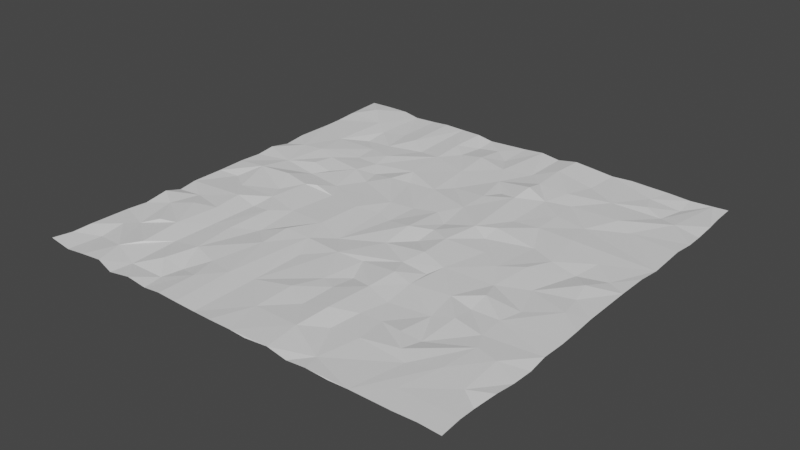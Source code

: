 # Source: water_plane.blend  (saved by Blender 2.83.19; exported with 4.5.12 LTS)
import bpy
from mathutils import Matrix  # noqa: F401  (used for matrix-valued properties, if any)

bpy.ops.wm.read_factory_settings(use_empty=True)
scene = bpy.context.scene
scene.name = 'Scene'

# ---- world
world_world = bpy.data.worlds.new('World'); scene.world = world_world
world_world.use_nodes = True; world_world.node_tree.nodes.clear()
_N = world_world.node_tree.nodes; _L = world_world.node_tree.links
n0 = _N.new('ShaderNodeOutputWorld'); n0.name = 'World Output'; n0.location = (300, 300)
n1 = _N.new('ShaderNodeBackground'); n1.name = 'Background'; n1.location = (10, 300)
n1.inputs[0].default_value = (0.05088, 0.05088, 0.05088, 1.0)
_L.new(n1.outputs[0], n0.inputs[0])
n0.is_active_output = True
world_world.color = (0.05088, 0.05088, 0.05088)
world_world.use_sun_shadow = False
world_world.sun_shadow_jitter_overblur = 0.0

# ---- meshes
me_plane_012 = bpy.data.meshes.new('Plane.012')
me_plane_012.from_pydata([(-28.83, -28.6, 0.1659), (28.65, -28.67, 0.1019), (-28.74, 28.45, 0.1671), (28.47, 28.57, 0.0873), (-28.78, 25.94, 0.07103), (-28.51, 23.21, 0.1433), (-28.64, 20.38, -0.07481), (-28.52, 17.73, -0.1149), (-28.63, 14.92, -0.206), (-28.7, 12.35, -0.09696), (-28.59, 9.711, -0.371), (-28.65, 6.841, 0.1218), (-28.64, 4.259, -0.1503), (-28.77, 1.184, -0.1034), (-28.77, -1.382, 0.0163), (-28.69, -4.05, -0.2571), (-28.65, -6.828, -0.2457), (-28.51, -9.636, -0.3873), (-28.52, -11.94, 0.264), (-28.55, -15.11, -0.2373), (-28.77, -17.69, -0.1846), (-28.59, -20.23, 0.0228), (-28.35, -23.5, 0.1605), (-28.47, -25.99, 0.03532), (-25.77, -28.65, -0.2545), (-23.09, -28.54, 0.008417), (-20.33, -28.34, 0.1381), (-17.79, -28.78, -0.3374), (-15.05, -28.45, -0.09031), (-12.38, -28.38, -0.4729), (-9.673, -28.59, -0.003682), (-6.956, -28.68, 0.141), (-4.109, -28.55, -0.191), (-1.458, -28.81, 0.06179), (1.586, -28.75, 0.03045), (3.916, -28.85, 0.03905), (6.888, -28.63, 0.1659), (9.566, -28.69, -0.2718), (12.1, -28.61, -0.09045), (15.03, -28.63, -0.1746), (17.51, -28.54, -0.1163), (20.61, -28.58, -0.04942), (22.99, -28.6, -0.05196), (25.82, -28.5, 0.05625), (28.47, -25.77, 0.04221), (28.24, -23.36, -0.2458), (28.66, -20.47, 0.01808), (28.78, -17.82, -0.2419), (28.84, -15.05, -0.2916), (28.65, -12.51, -0.2184), (28.8, -9.409, -0.03522), (28.79, -6.761, 0.07506), (28.56, -4.041, -0.1043), (28.52, -1.415, 0.08827), (28.52, 1.411, 0.0413), (28.54, 4.094, -0.002112), (28.61, 6.817, 0.05092), (28.82, 9.644, 0.01636), (28.73, 12.27, -0.01377), (28.62, 15.17, -0.04758), (28.83, 17.77, -0.1264), (28.66, 20.43, -0.3062), (28.74, 23.2, 0.02957), (28.42, 25.79, -0.1153), (26.27, 28.61, -0.03022), (23.41, 28.56, -0.1776), (20.27, 28.87, -0.1685), (17.58, 28.74, -0.0468), (15.04, 28.9, -0.05155), (12.35, 28.58, -0.06071), (9.487, 28.56, 0.1978), (6.758, 28.69, 0.3583), (4.049, 28.83, -0.04087), (1.378, 28.74, 0.1074), (-1.263, 28.84, -0.2266), (-4.203, 28.68, -0.07345), (-6.954, 28.52, -0.2828), (-9.362, 28.7, -0.007756), (-12.28, 28.87, -0.1555), (-15.0, 28.64, 0.05506), (-17.49, 28.87, -0.1953), (-20.54, 28.68, -0.2628), (-22.93, 28.93, 0.06192), (-25.96, 28.61, 0.1777), (-25.93, -25.84, -0.3896), (-25.65, -23.3, -0.3983), (-25.91, -20.68, -0.1087), (-25.92, -17.69, -0.4435), (-25.59, -15.02, -0.04386), (-25.66, -12.48, 0.01645), (-25.58, -9.643, -0.1676), (-25.68, -6.914, 0.1226), (-25.67, -4.248, -0.2388), (-25.96, -1.455, -0.3305), (-26.11, 1.081, 0.1915), (-25.88, 3.826, -0.06367), (-25.88, 6.565, -0.05684), (-26.05, 9.589, -0.008929), (-25.65, 12.45, 0.05589), (-25.99, 14.8, 0.04665), (-26.09, 17.74, -0.01866), (-25.89, 20.43, -0.05841), (-26.03, 23.17, 0.1752), (-26.0, 25.89, 0.5256), (-23.13, -25.98, -0.01993), (-23.03, -23.3, 0.09576), (-22.86, -20.28, -0.1278), (-22.92, -17.52, 0.2438), (-23.18, -14.94, 0.1462), (-23.17, -12.0, 0.2772), (-23.17, -9.392, -0.03865), (-23.01, -6.882, 0.08665), (-23.04, -3.924, -0.03608), (-23.08, -1.213, 0.06009), (-23.05, 1.485, 0.2145), (-23.07, 4.37, -0.03542), (-22.98, 7.262, -0.02062), (-22.95, 9.752, 0.1371), (-22.93, 12.42, 0.07183), (-23.11, 15.29, -0.1333), (-22.93, 18.07, 0.06067), (-23.11, 21.05, 0.1137), (-22.69, 23.26, 0.188), (-23.03, 26.26, 0.1359), (-20.32, -25.49, -0.00964), (-20.17, -22.88, 0.1852), (-20.26, -20.35, 0.1262), (-20.71, -17.35, 0.2867), (-20.48, -14.97, 0.1881), (-20.43, -11.82, 0.1861), (-20.45, -9.264, 0.1172), (-20.54, -6.542, 0.1881), (-20.42, -3.932, -0.1498), (-20.41, -1.374, -0.06472), (-20.33, 1.635, 0.335), (-20.53, 4.161, -0.3006), (-20.49, 6.856, 0.07043), (-20.23, 9.735, -0.09539), (-20.43, 12.38, -0.01582), (-20.54, 15.11, -0.09555), (-20.53, 17.85, -0.4702), (-20.45, 20.49, -0.1308), (-20.53, 23.26, -0.136), (-20.43, 26.17, -0.2147), (-17.6, -25.86, -0.4354), (-17.99, -23.44, -0.3501), (-18.0, -20.31, -0.292), (-17.59, -18.04, -0.3883), (-17.74, -14.97, -0.2099), (-17.71, -12.12, -0.476), (-17.75, -9.378, -0.3711), (-17.7, -6.904, -0.46), (-17.44, -4.116, -0.04855), (-17.63, -1.232, -0.1288), (-17.57, 1.476, 0.0405), (-17.65, 3.998, -0.3266), (-17.75, 6.741, -0.4122), (-17.55, 9.813, -0.001654), (-17.53, 12.25, -0.2517), (-17.32, 15.38, -0.1773), (-17.47, 18.12, -0.1917), (-17.72, 20.74, -0.3794), (-17.42, 23.43, -0.2025), (-17.41, 25.9, -0.3033), (-14.89, -25.53, -0.3145), (-15.21, -23.24, 0.09268), (-15.23, -20.09, -0.02504), (-15.12, -17.62, -0.1922), (-14.77, -14.76, -0.02949), (-15.2, -12.13, -0.1818), (-15.05, -9.614, -0.09075), (-14.97, -6.918, -0.05557), (-14.94, -3.884, -0.1625), (-15.06, -1.3, -0.06162), (-15.08, 1.512, 0.2587), (-14.94, 3.906, -0.2912), (-15.21, 6.72, -0.04519), (-15.04, 9.415, 0.07977), (-14.97, 12.01, -0.06645), (-15.22, 14.82, 0.05309), (-15.14, 17.81, -0.1416), (-14.87, 20.44, 0.1253), (-15.07, 23.19, 0.04223), (-15.21, 25.94, 0.1238), (-12.54, -25.54, -0.5155), (-12.45, -22.92, -0.6047), (-12.09, -20.36, -0.1787), (-12.44, -17.3, -0.05217), (-12.42, -14.75, -0.2789), (-12.42, -12.08, -0.402), (-12.15, -9.354, -0.5242), (-12.21, -6.53, -0.3021), (-12.45, -3.974, -0.2111), (-12.64, -1.094, -0.2315), (-12.23, 1.87, -0.2504), (-12.42, 4.472, -0.2116), (-12.17, 6.825, -0.1529), (-12.38, 9.822, -0.3799), (-12.23, 12.37, -0.1216), (-12.33, 15.23, 0.03066), (-12.27, 18.21, -0.2757), (-12.45, 20.83, -0.4379), (-12.16, 23.42, -0.2569), (-12.3, 25.96, -0.1462), (-9.81, -25.82, -0.04655), (-9.597, -23.37, 0.04625), (-9.941, -20.34, -0.02688), (-9.748, -17.75, -0.1234), (-9.469, -14.85, 0.05036), (-9.487, -12.28, -0.03093), (-9.601, -9.353, 0.1639), (-9.47, -6.782, -0.1197), (-9.701, -4.157, -0.03876), (-9.458, -1.47, -0.1382), (-9.46, 1.273, -0.03857), (-9.384, 4.08, -0.1694), (-9.703, 6.924, -0.2106), (-9.249, 9.331, 0.1737), (-9.185, 12.07, -0.06113), (-9.315, 15.23, -0.1515), (-9.286, 17.78, -0.04951), (-9.38, 20.58, -0.1301), (-9.293, 23.44, 0.04765), (-9.46, 26.01, 0.04937), (-6.851, -25.84, -0.007587), (-6.907, -23.15, 0.1487), (-6.756, -20.54, -0.007121), (-7.234, -17.85, 0.1598), (-7.138, -14.94, 0.1292), (-6.932, -12.35, 0.04198), (-6.949, -9.619, 0.03121), (-7.062, -6.852, 0.1012), (-7.005, -4.244, -0.01196), (-7.099, -1.562, 0.0001373), (-6.843, 1.359, 0.02478), (-6.698, 3.68, -0.1005), (-7.078, 6.567, 0.007746), (-6.853, 9.426, -0.3453), (-6.908, 12.35, -0.3131), (-6.936, 14.93, -0.06067), (-6.965, 17.46, -0.07278), (-7.004, 20.32, -0.3324), (-7.076, 22.87, -0.2064), (-7.159, 26.02, -0.6264), (-3.998, -25.74, -0.1537), (-4.015, -22.77, -0.1691), (-4.14, -20.3, -0.1847), (-4.068, -17.57, -0.2574), (-4.325, -14.64, -0.2326), (-4.155, -12.32, -0.2363), (-4.089, -9.437, -0.02888), (-4.303, -6.578, -0.3368), (-4.138, -4.045, -0.1877), (-4.278, -1.198, -0.1236), (-3.988, 1.307, -0.1366), (-4.305, 3.786, 0.1223), (-4.272, 6.948, -0.2608), (-4.341, 9.499, -0.08731), (-4.029, 12.48, -0.03623), (-4.001, 14.92, -0.136), (-4.325, 17.88, -0.1736), (-4.244, 20.2, 0.05503), (-4.105, 23.3, 0.08647), (-4.104, 26.14, -0.242), (-1.225, -26.17, 0.05847), (-1.544, -23.4, -0.02782), (-1.314, -20.54, 0.1164), (-1.388, -17.66, -0.07044), (-1.481, -14.86, 0.01314), (-1.165, -12.19, 0.04913), (-1.221, -9.642, 0.02064), (-1.474, -6.607, -0.2458), (-1.439, -4.11, 0.02182), (-1.378, -1.189, 0.04835), (-1.381, 1.531, -0.1956), (-1.425, 4.095, -0.2045), (-1.255, 7.046, -0.1183), (-1.511, 9.683, -0.07712), (-1.258, 12.31, -0.3537), (-1.162, 15.13, -0.2503), (-1.244, 17.68, -0.1634), (-1.457, 20.39, 0.005662), (-1.415, 23.38, -0.2722), (-1.259, 26.16, -0.2978), (1.279, -26.08, 0.08858), (1.739, -23.16, 0.008631), (1.613, -20.77, -0.01067), (1.522, -17.75, 0.1978), (1.658, -15.1, -0.03568), (1.325, -12.42, -0.02769), (1.52, -9.233, -0.1236), (1.437, -7.101, 0.05317), (1.584, -4.142, -0.06086), (1.434, -1.549, 0.313), (1.401, 1.427, 0.3313), (1.293, 4.093, 0.05722), (1.373, 6.767, -0.04379), (1.374, 9.763, -0.06605), (1.408, 12.18, -0.009275), (1.448, 15.01, 0.04772), (1.252, 17.61, -0.1644), (1.305, 20.48, -0.00053), (1.513, 22.93, -0.02489), (1.465, 26.0, 0.2207), (4.034, -25.95, 0.1793), (4.144, -23.29, 0.1777), (4.021, -20.68, -0.05119), (3.883, -17.8, -0.00833), (4.1, -14.93, -0.01553), (3.79, -12.47, -0.4004), (4.375, -9.49, 0.02273), (4.076, -6.685, -0.07366), (3.85, -4.364, 0.0906), (3.97, -1.431, -0.2239), (4.018, 1.541, 0.1049), (3.668, 3.906, -0.2177), (3.951, 6.701, -0.02039), (4.223, 9.511, 0.06682), (3.876, 12.24, 0.1284), (4.031, 15.22, -0.1997), (4.127, 17.66, 0.1966), (4.161, 20.6, -0.06093), (3.978, 23.23, -0.1377), (3.876, 26.14, -0.2747), (6.693, -25.88, 0.3188), (6.865, -23.29, 0.1279), (6.709, -20.29, 0.4131), (6.874, -17.82, 0.2978), (7.239, -14.84, 0.07666), (6.825, -12.08, 0.1683), (7.085, -9.374, 0.305), (6.697, -6.645, 0.04308), (6.822, -3.771, 0.3352), (6.712, -1.207, 0.2748), (6.827, 1.374, 0.2741), (6.909, 4.016, 0.2243), (6.822, 6.772, 0.3003), (6.716, 9.278, 0.2352), (6.638, 12.03, 0.1689), (6.481, 14.89, 0.2459), (6.642, 17.65, 0.6355), (6.562, 20.14, 0.1406), (6.906, 23.4, 0.2643), (6.584, 25.86, 0.4226), (9.269, -26.08, 0.01834), (9.409, -23.2, -0.2413), (9.162, -20.49, -0.3091), (9.447, -17.78, -0.1403), (9.697, -14.92, -0.4112), (9.429, -12.27, -0.1188), (9.498, -9.548, -0.1254), (9.617, -6.88, -0.225), (9.537, -4.153, 0.1273), (9.539, -1.399, 0.02274), (9.736, 1.106, 0.03573), (9.516, 3.948, -0.3188), (9.578, 6.474, 0.2183), (9.663, 9.645, -0.1127), (9.499, 12.22, -0.003661), (9.196, 15.16, 0.009733), (9.262, 17.66, -0.08572), (9.513, 20.21, 0.2454), (9.391, 23.2, 0.1203), (9.345, 25.71, 0.05977), (11.97, -25.71, -0.3773), (12.1, -23.15, -0.1382), (11.92, -20.42, -0.08258), (12.23, -17.91, -0.3237), (12.17, -14.96, -0.1524), (12.06, -12.33, -0.3099), (12.36, -9.708, -0.1082), (11.98, -6.746, 0.0275), (12.03, -4.141, -0.1062), (11.98, -1.365, 0.06565), (12.24, 1.208, -0.1532), (12.23, 4.275, -0.1236), (12.15, 6.706, 0.0299), (12.17, 9.279, 0.05016), (12.12, 12.32, -0.03442), (12.24, 14.81, 0.07663), (12.35, 17.66, -0.2157), (12.25, 20.34, -0.003582), (12.46, 22.97, -0.279), (12.5, 25.68, -0.1097), (15.19, -26.02, -0.2061), (14.85, -23.28, -0.2188), (15.0, -20.32, -0.05507), (15.04, -17.93, 0.05865), (14.97, -14.85, -0.2483), (15.08, -12.08, -0.327), (15.16, -9.616, -0.01028), (14.76, -6.868, -0.09061), (15.14, -4.055, -0.1804), (15.03, -1.117, -0.131), (15.12, 1.367, -0.109), (15.16, 4.56, -0.2361), (15.16, 7.14, -0.1286), (15.05, 9.584, 0.1264), (14.9, 12.39, -0.1133), (14.97, 15.21, -0.1298), (14.98, 17.97, -0.09595), (15.09, 20.71, -0.1332), (14.96, 23.58, -0.0287), (14.83, 26.15, -0.1981), (17.54, -25.83, -0.1578), (17.61, -22.77, -0.2022), (17.67, -20.36, 0.06338), (17.49, -17.62, -0.3651), (17.57, -14.75, -0.1094), (17.56, -12.14, 0.1154), (17.73, -9.622, -0.2969), (17.72, -6.953, 0.2057), (17.45, -4.138, -0.1965), (17.7, -1.356, 0.01613), (17.62, 1.386, 0.1591), (17.71, 4.261, -0.038), (17.43, 6.907, 0.08421), (17.62, 9.881, 0.1481), (17.74, 12.22, 0.03062), (17.61, 14.97, -0.08694), (17.65, 17.94, 0.07038), (17.53, 20.25, -0.1172), (17.61, 23.29, -0.1025), (17.37, 25.78, -0.1921), (20.69, -25.83, 0.02162), (20.4, -23.13, 0.08293), (20.46, -20.41, -0.1132), (20.59, -17.55, 0.002929), (20.43, -14.9, -0.2597), (20.6, -12.36, -0.04438), (20.4, -9.2, -0.06669), (20.56, -6.623, -0.0989), (20.48, -3.777, -0.1948), (20.28, -1.267, -0.1521), (20.45, 1.405, -0.1471), (20.34, 3.974, -0.07726), (20.34, 6.943, -0.009555), (20.49, 9.686, -0.02619), (20.14, 12.23, -0.2503), (20.44, 15.54, -0.1939), (20.49, 17.74, 0.1413), (20.19, 20.81, -0.3125), (20.24, 23.33, -0.05646), (20.38, 26.36, -0.2359), (22.91, -25.82, 0.06394), (23.07, -23.04, -0.03214), (22.9, -20.45, 0.06517), (22.92, -17.78, 0.1641), (23.16, -14.73, 0.08542), (23.07, -12.12, -0.08416), (22.86, -9.484, -0.09801), (23.15, -6.688, -0.1711), (22.98, -4.137, -0.02382), (23.3, -1.5, -0.1707), (23.31, 1.37, 0.2115), (23.23, 3.959, -0.4224), (23.07, 6.847, -0.05327), (23.4, 9.676, -0.1432), (23.32, 12.2, -0.2519), (23.33, 15.0, -0.2155), (23.28, 17.57, -0.1702), (23.16, 20.55, -0.03465), (23.55, 22.93, -0.4022), (23.55, 25.75, -0.5144), (25.97, -25.82, 0.2338), (25.94, -23.01, 0.05322), (25.94, -20.32, 0.04693), (25.98, -17.62, 0.1491), (25.68, -14.73, 0.1052), (25.9, -12.18, -0.04437), (25.93, -9.538, -0.05223), (25.71, -6.941, 0.1018), (26.03, -4.072, 0.08824), (25.77, -1.118, 0.01717), (25.82, 1.646, 0.2301), (26.05, 4.095, -0.1054), (26.1, 6.841, -0.1208), (26.35, 9.619, -0.159), (26.19, 12.32, -0.1679), (25.84, 15.03, -0.1094), (26.12, 17.7, -0.1357), (26.44, 20.51, -0.1247), (26.33, 23.3, -0.05487), (26.5, 25.93, -0.07052)], [], [(483, 3, 64), (103, 2, 4), (123, 83, 103), (123, 81, 82), (143, 80, 81), (163, 79, 80), (203, 79, 183), (203, 77, 78), (243, 77, 223), (263, 76, 243), (283, 75, 263), (283, 73, 74), (323, 73, 303), (323, 71, 72), (363, 71, 343), (363, 69, 70), (403, 69, 383), (403, 67, 68), (443, 67, 423), (443, 65, 66), (463, 64, 65), (24, 23, 0), (84, 22, 23), (22, 86, 21), (21, 87, 20), (87, 19, 20), (19, 89, 18), (18, 90, 17), (17, 91, 16), (16, 92, 15), (15, 93, 14), (14, 94, 13), (13, 95, 12), (12, 96, 11), (11, 97, 10), (97, 9, 10), (9, 99, 8), (8, 100, 7), (100, 6, 7), (101, 5, 6), (5, 103, 4), (24, 104, 84), (104, 85, 84), (105, 86, 85), (106, 87, 86), (107, 88, 87), (108, 89, 88), (109, 90, 89), (110, 91, 90), (111, 92, 91), (112, 93, 92), (113, 94, 93), (114, 95, 94), (115, 96, 95), (116, 97, 96), (117, 98, 97), (98, 119, 99), (119, 100, 99), (120, 101, 100), (121, 102, 101), (122, 103, 102), (26, 104, 25), (124, 105, 104), (125, 106, 105), (106, 127, 107), (127, 108, 107), (128, 109, 108), (129, 110, 109), (130, 111, 110), (131, 112, 111), (112, 133, 113), (133, 114, 113), (114, 135, 115), (115, 136, 116), (116, 137, 117), (117, 138, 118), (118, 139, 119), (119, 140, 120), (120, 141, 121), (121, 142, 122), (122, 143, 123), (26, 144, 124), (124, 145, 125), (125, 146, 126), (126, 147, 127), (127, 148, 128), (128, 149, 129), (129, 150, 130), (130, 151, 131), (131, 152, 132), (132, 153, 133), (153, 134, 133), (134, 155, 135), (135, 156, 136), (156, 137, 136), (137, 158, 138), (158, 139, 138), (159, 140, 139), (160, 141, 140), (161, 142, 141), (162, 143, 142), (28, 144, 27), (144, 165, 145), (165, 146, 145), (166, 147, 146), (167, 148, 147), (148, 169, 149), (149, 170, 150), (150, 171, 151), (171, 152, 151), (152, 173, 153), (173, 154, 153), (154, 175, 155), (155, 176, 156), (156, 177, 157), (157, 178, 158), (158, 179, 159), (159, 180, 160), (160, 181, 161), (161, 182, 162), (162, 183, 163), (29, 164, 28), (184, 165, 164), (185, 166, 165), (166, 187, 167), (187, 168, 167), (168, 189, 169), (189, 170, 169), (190, 171, 170), (191, 172, 171), (172, 193, 173), (193, 174, 173), (194, 175, 174), (195, 176, 175), (196, 177, 176), (197, 178, 177), (198, 179, 178), (199, 180, 179), (200, 181, 180), (201, 182, 181), (182, 203, 183), (29, 204, 184), (184, 205, 185), (185, 206, 186), (186, 207, 187), (187, 208, 188), (188, 209, 189), (189, 210, 190), (190, 211, 191), (191, 212, 192), (192, 213, 193), (193, 214, 194), (194, 215, 195), (195, 216, 196), (196, 217, 197), (197, 218, 198), (198, 219, 199), (199, 220, 200), (200, 221, 201), (221, 202, 201), (202, 223, 203), (30, 224, 204), (224, 205, 204), (205, 226, 206), (206, 227, 207), (227, 208, 207), (228, 209, 208), (209, 230, 210), (210, 231, 211), (211, 232, 212), (212, 233, 213), (233, 214, 213), (214, 235, 215), (215, 236, 216), (236, 217, 216), (237, 218, 217), (218, 239, 219), (219, 240, 220), (220, 241, 221), (221, 242, 222), (222, 243, 223), (32, 224, 31), (244, 225, 224), (245, 226, 225), (246, 227, 226), (247, 228, 227), (248, 229, 228), (249, 230, 229), (250, 231, 230), (251, 232, 231), (252, 233, 232), (253, 234, 233), (234, 255, 235), (255, 236, 235), (256, 237, 236), (257, 238, 237), (258, 239, 238), (259, 240, 239), (260, 241, 240), (261, 242, 241), (262, 243, 242), (32, 264, 244), (244, 265, 245), (245, 266, 246), (246, 267, 247), (247, 268, 248), (268, 249, 248), (249, 270, 250), (250, 271, 251), (271, 252, 251), (252, 273, 253), (273, 254, 253), (274, 255, 254), (275, 256, 255), (256, 277, 257), (277, 258, 257), (278, 259, 258), (259, 280, 260), (260, 281, 261), (281, 262, 261), (282, 263, 262), (34, 264, 33), (284, 265, 264), (285, 266, 265), (266, 287, 267), (267, 288, 268), (268, 289, 269), (289, 270, 269), (270, 291, 271), (271, 292, 272), (272, 293, 273), (273, 294, 274), (274, 295, 275), (275, 296, 276), (276, 297, 277), (297, 278, 277), (278, 299, 279), (279, 300, 280), (280, 301, 281), (281, 302, 282), (282, 303, 283), (34, 304, 284), (304, 285, 284), (285, 306, 286), (286, 307, 287), (307, 288, 287), (288, 309, 289), (309, 290, 289), (290, 311, 291), (311, 292, 291), (292, 313, 293), (313, 294, 293), (294, 315, 295), (315, 296, 295), (296, 317, 297), (297, 318, 298), (318, 299, 298), (319, 300, 299), (320, 301, 300), (321, 302, 301), (322, 303, 302), (36, 304, 35), (324, 305, 304), (325, 306, 305), (326, 307, 306), (327, 308, 307), (308, 329, 309), (329, 310, 309), (310, 331, 311), (331, 312, 311), (332, 313, 312), (333, 314, 313), (314, 335, 315), (335, 316, 315), (336, 317, 316), (317, 338, 318), (318, 339, 319), (339, 320, 319), (320, 341, 321), (321, 342, 322), (322, 343, 323), (36, 344, 324), (344, 325, 324), (325, 346, 326), (346, 327, 326), (347, 328, 327), (328, 349, 329), (329, 350, 330), (330, 351, 331), (331, 352, 332), (332, 353, 333), (333, 354, 334), (334, 355, 335), (335, 356, 336), (356, 337, 336), (357, 338, 337), (358, 339, 338), (359, 340, 339), (360, 341, 340), (361, 342, 341), (342, 363, 343), (38, 344, 37), (364, 345, 344), (345, 366, 346), (366, 347, 346), (367, 348, 347), (348, 369, 349), (369, 350, 349), (350, 371, 351), (371, 352, 351), (352, 373, 353), (373, 354, 353), (374, 355, 354), (375, 356, 355), (356, 377, 357), (357, 378, 358), (358, 379, 359), (359, 380, 360), (380, 361, 360), (381, 362, 361), (362, 383, 363), (38, 384, 364), (364, 385, 365), (365, 386, 366), (386, 367, 366), (367, 388, 368), (388, 369, 368), (389, 370, 369), (370, 391, 371), (391, 372, 371), (392, 373, 372), (393, 374, 373), (394, 375, 374), (395, 376, 375), (396, 377, 376), (397, 378, 377), (398, 379, 378), (399, 380, 379), (400, 381, 380), (401, 382, 381), (402, 383, 382), (40, 384, 39), (404, 385, 384), (405, 386, 385), (406, 387, 386), (407, 388, 387), (408, 389, 388), (409, 390, 389), (390, 411, 391), (391, 412, 392), (392, 413, 393), (393, 414, 394), (394, 415, 395), (395, 416, 396), (416, 397, 396), (417, 398, 397), (398, 419, 399), (399, 420, 400), (400, 421, 401), (401, 422, 402), (402, 423, 403), (41, 404, 40), (404, 425, 405), (405, 426, 406), (406, 427, 407), (407, 428, 408), (408, 429, 409), (429, 410, 409), (430, 411, 410), (431, 412, 411), (432, 413, 412), (433, 414, 413), (414, 435, 415), (415, 436, 416), (436, 417, 416), (417, 438, 418), (438, 419, 418), (439, 420, 419), (420, 441, 421), (441, 422, 421), (442, 423, 422), (41, 444, 424), (424, 445, 425), (425, 446, 426), (426, 447, 427), (427, 448, 428), (448, 429, 428), (429, 450, 430), (450, 431, 430), (431, 452, 432), (432, 453, 433), (433, 454, 434), (434, 455, 435), (435, 456, 436), (456, 437, 436), (437, 458, 438), (438, 459, 439), (439, 460, 440), (440, 461, 441), (441, 462, 442), (442, 463, 443), (43, 444, 42), (464, 445, 444), (445, 466, 446), (466, 447, 446), (467, 448, 447), (468, 449, 448), (449, 470, 450), (450, 471, 451), (451, 472, 452), (472, 453, 452), (473, 454, 453), (474, 455, 454), (475, 456, 455), (476, 457, 456), (457, 478, 458), (458, 479, 459), (479, 460, 459), (480, 461, 460), (481, 462, 461), (482, 463, 462), (43, 44, 464), (464, 45, 465), (465, 46, 466), (466, 47, 467), (467, 48, 468), (468, 49, 469), (469, 50, 470), (50, 471, 470), (51, 472, 471), (472, 53, 473), (473, 54, 474), (54, 475, 474), (55, 476, 475), (56, 477, 476), (477, 58, 478), (478, 59, 479), (59, 480, 479), (60, 481, 480), (481, 62, 482), (482, 63, 483), (483, 63, 3), (103, 83, 2), (123, 82, 83), (123, 143, 81), (143, 163, 80), (163, 183, 79), (203, 78, 79), (203, 223, 77), (243, 76, 77), (263, 75, 76), (283, 74, 75), (283, 303, 73), (323, 72, 73), (323, 343, 71), (363, 70, 71), (363, 383, 69), (403, 68, 69), (403, 423, 67), (443, 66, 67), (443, 463, 65), (463, 483, 64), (24, 84, 23), (84, 85, 22), (22, 85, 86), (21, 86, 87), (87, 88, 19), (19, 88, 89), (18, 89, 90), (17, 90, 91), (16, 91, 92), (15, 92, 93), (14, 93, 94), (13, 94, 95), (12, 95, 96), (11, 96, 97), (97, 98, 9), (9, 98, 99), (8, 99, 100), (100, 101, 6), (101, 102, 5), (5, 102, 103), (24, 25, 104), (104, 105, 85), (105, 106, 86), (106, 107, 87), (107, 108, 88), (108, 109, 89), (109, 110, 90), (110, 111, 91), (111, 112, 92), (112, 113, 93), (113, 114, 94), (114, 115, 95), (115, 116, 96), (116, 117, 97), (117, 118, 98), (98, 118, 119), (119, 120, 100), (120, 121, 101), (121, 122, 102), (122, 123, 103), (26, 124, 104), (124, 125, 105), (125, 126, 106), (106, 126, 127), (127, 128, 108), (128, 129, 109), (129, 130, 110), (130, 131, 111), (131, 132, 112), (112, 132, 133), (133, 134, 114), (114, 134, 135), (115, 135, 136), (116, 136, 137), (117, 137, 138), (118, 138, 139), (119, 139, 140), (120, 140, 141), (121, 141, 142), (122, 142, 143), (26, 27, 144), (124, 144, 145), (125, 145, 146), (126, 146, 147), (127, 147, 148), (128, 148, 149), (129, 149, 150), (130, 150, 151), (131, 151, 152), (132, 152, 153), (153, 154, 134), (134, 154, 155), (135, 155, 156), (156, 157, 137), (137, 157, 158), (158, 159, 139), (159, 160, 140), (160, 161, 141), (161, 162, 142), (162, 163, 143), (28, 164, 144), (144, 164, 165), (165, 166, 146), (166, 167, 147), (167, 168, 148), (148, 168, 169), (149, 169, 170), (150, 170, 171), (171, 172, 152), (152, 172, 173), (173, 174, 154), (154, 174, 175), (155, 175, 176), (156, 176, 177), (157, 177, 178), (158, 178, 179), (159, 179, 180), (160, 180, 181), (161, 181, 182), (162, 182, 183), (29, 184, 164), (184, 185, 165), (185, 186, 166), (166, 186, 187), (187, 188, 168), (168, 188, 189), (189, 190, 170), (190, 191, 171), (191, 192, 172), (172, 192, 193), (193, 194, 174), (194, 195, 175), (195, 196, 176), (196, 197, 177), (197, 198, 178), (198, 199, 179), (199, 200, 180), (200, 201, 181), (201, 202, 182), (182, 202, 203), (29, 30, 204), (184, 204, 205), (185, 205, 206), (186, 206, 207), (187, 207, 208), (188, 208, 209), (189, 209, 210), (190, 210, 211), (191, 211, 212), (192, 212, 213), (193, 213, 214), (194, 214, 215), (195, 215, 216), (196, 216, 217), (197, 217, 218), (198, 218, 219), (199, 219, 220), (200, 220, 221), (221, 222, 202), (202, 222, 223), (30, 31, 224), (224, 225, 205), (205, 225, 226), (206, 226, 227), (227, 228, 208), (228, 229, 209), (209, 229, 230), (210, 230, 231), (211, 231, 232), (212, 232, 233), (233, 234, 214), (214, 234, 235), (215, 235, 236), (236, 237, 217), (237, 238, 218), (218, 238, 239), (219, 239, 240), (220, 240, 241), (221, 241, 242), (222, 242, 243), (32, 244, 224), (244, 245, 225), (245, 246, 226), (246, 247, 227), (247, 248, 228), (248, 249, 229), (249, 250, 230), (250, 251, 231), (251, 252, 232), (252, 253, 233), (253, 254, 234), (234, 254, 255), (255, 256, 236), (256, 257, 237), (257, 258, 238), (258, 259, 239), (259, 260, 240), (260, 261, 241), (261, 262, 242), (262, 263, 243), (32, 33, 264), (244, 264, 265), (245, 265, 266), (246, 266, 267), (247, 267, 268), (268, 269, 249), (249, 269, 270), (250, 270, 271), (271, 272, 252), (252, 272, 273), (273, 274, 254), (274, 275, 255), (275, 276, 256), (256, 276, 277), (277, 278, 258), (278, 279, 259), (259, 279, 280), (260, 280, 281), (281, 282, 262), (282, 283, 263), (34, 284, 264), (284, 285, 265), (285, 286, 266), (266, 286, 287), (267, 287, 288), (268, 288, 289), (289, 290, 270), (270, 290, 291), (271, 291, 292), (272, 292, 293), (273, 293, 294), (274, 294, 295), (275, 295, 296), (276, 296, 297), (297, 298, 278), (278, 298, 299), (279, 299, 300), (280, 300, 301), (281, 301, 302), (282, 302, 303), (34, 35, 304), (304, 305, 285), (285, 305, 306), (286, 306, 307), (307, 308, 288), (288, 308, 309), (309, 310, 290), (290, 310, 311), (311, 312, 292), (292, 312, 313), (313, 314, 294), (294, 314, 315), (315, 316, 296), (296, 316, 317), (297, 317, 318), (318, 319, 299), (319, 320, 300), (320, 321, 301), (321, 322, 302), (322, 323, 303), (36, 324, 304), (324, 325, 305), (325, 326, 306), (326, 327, 307), (327, 328, 308), (308, 328, 329), (329, 330, 310), (310, 330, 331), (331, 332, 312), (332, 333, 313), (333, 334, 314), (314, 334, 335), (335, 336, 316), (336, 337, 317), (317, 337, 338), (318, 338, 339), (339, 340, 320), (320, 340, 341), (321, 341, 342), (322, 342, 343), (36, 37, 344), (344, 345, 325), (325, 345, 346), (346, 347, 327), (347, 348, 328), (328, 348, 349), (329, 349, 350), (330, 350, 351), (331, 351, 352), (332, 352, 353), (333, 353, 354), (334, 354, 355), (335, 355, 356), (356, 357, 337), (357, 358, 338), (358, 359, 339), (359, 360, 340), (360, 361, 341), (361, 362, 342), (342, 362, 363), (38, 364, 344), (364, 365, 345), (345, 365, 366), (366, 367, 347), (367, 368, 348), (348, 368, 369), (369, 370, 350), (350, 370, 371), (371, 372, 352), (352, 372, 373), (373, 374, 354), (374, 375, 355), (375, 376, 356), (356, 376, 377), (357, 377, 378), (358, 378, 379), (359, 379, 380), (380, 381, 361), (381, 382, 362), (362, 382, 383), (38, 39, 384), (364, 384, 385), (365, 385, 386), (386, 387, 367), (367, 387, 388), (388, 389, 369), (389, 390, 370), (370, 390, 391), (391, 392, 372), (392, 393, 373), (393, 394, 374), (394, 395, 375), (395, 396, 376), (396, 397, 377), (397, 398, 378), (398, 399, 379), (399, 400, 380), (400, 401, 381), (401, 402, 382), (402, 403, 383), (40, 404, 384), (404, 405, 385), (405, 406, 386), (406, 407, 387), (407, 408, 388), (408, 409, 389), (409, 410, 390), (390, 410, 411), (391, 411, 412), (392, 412, 413), (393, 413, 414), (394, 414, 415), (395, 415, 416), (416, 417, 397), (417, 418, 398), (398, 418, 419), (399, 419, 420), (400, 420, 421), (401, 421, 422), (402, 422, 423), (41, 424, 404), (404, 424, 425), (405, 425, 426), (406, 426, 427), (407, 427, 428), (408, 428, 429), (429, 430, 410), (430, 431, 411), (431, 432, 412), (432, 433, 413), (433, 434, 414), (414, 434, 435), (415, 435, 436), (436, 437, 417), (417, 437, 438), (438, 439, 419), (439, 440, 420), (420, 440, 441), (441, 442, 422), (442, 443, 423), (41, 42, 444), (424, 444, 445), (425, 445, 446), (426, 446, 447), (427, 447, 448), (448, 449, 429), (429, 449, 450), (450, 451, 431), (431, 451, 452), (432, 452, 453), (433, 453, 454), (434, 454, 455), (435, 455, 456), (456, 457, 437), (437, 457, 458), (438, 458, 459), (439, 459, 460), (440, 460, 461), (441, 461, 462), (442, 462, 463), (43, 464, 444), (464, 465, 445), (445, 465, 466), (466, 467, 447), (467, 468, 448), (468, 469, 449), (449, 469, 470), (450, 470, 471), (451, 471, 472), (472, 473, 453), (473, 474, 454), (474, 475, 455), (475, 476, 456), (476, 477, 457), (457, 477, 478), (458, 478, 479), (479, 480, 460), (480, 481, 461), (481, 482, 462), (482, 483, 463), (43, 1, 44), (464, 44, 45), (465, 45, 46), (466, 46, 47), (467, 47, 48), (468, 48, 49), (469, 49, 50), (50, 51, 471), (51, 52, 472), (472, 52, 53), (473, 53, 54), (54, 55, 475), (55, 56, 476), (56, 57, 477), (477, 57, 58), (478, 58, 59), (59, 60, 480), (60, 61, 481), (481, 61, 62), (482, 62, 63)])
_uv = me_plane_012.uv_layers.new(name='UVMap')
_uv.uv.foreach_set('vector', [0.9524, 0.9524, 1.0, 1.0, 0.9524, 1.0, 0.04762, 0.9524, 0.0, 1.0, 0.0, 0.9524, 0.09524, 0.9524, 0.04762, 1.0, 0.04762, 0.9524, 0.09524, 0.9524, 0.1429, 1.0, 0.09524, 1.0, 0.1429, 0.9524, 0.1905, 1.0, 0.1429, 1.0, 0.1905, 0.9524, 0.2381, 1.0, 0.1905, 1.0, 0.2857, 0.9524, 0.2381, 1.0, 0.2381, 0.9524, 0.2857, 0.9524, 0.3333, 1.0, 0.2857, 1.0, 0.381, 0.9524, 0.3333, 1.0, 0.3333, 0.9524, 0.4286, 0.9524, 0.381, 1.0, 0.381, 0.9524, 0.4762, 0.9524, 0.4286, 1.0, 0.4286, 0.9524, 0.4762, 0.9524, 0.5238, 1.0, 0.4762, 1.0, 0.5714, 0.9524, 0.5238, 1.0, 0.5238, 0.9524, 0.5714, 0.9524, 0.619, 1.0, 0.5714, 1.0, 0.6667, 0.9524, 0.619, 1.0, 0.619, 0.9524, 0.6667, 0.9524, 0.7143, 1.0, 0.6667, 1.0, 0.7619, 0.9524, 0.7143, 1.0, 0.7143, 0.9524, 0.7619, 0.9524, 0.8095, 1.0, 0.7619, 1.0, 0.8571, 0.9524, 0.8095, 1.0, 0.8095, 0.9524, 0.8571, 0.9524, 0.9048, 1.0, 0.8571, 1.0, 0.9048, 0.9524, 0.9524, 1.0, 0.9048, 1.0, 0.04762, 0.0, 0.0, 0.04762, 0.0, 0.0, 0.04762, 0.04762, 0.0, 0.09524, 0.0, 0.04762, 0.0, 0.09524, 0.04762, 0.1429, 0.0, 0.1429, 0.0, 0.1429, 0.04762, 0.1905, 0.0, 0.1905, 0.04762, 0.1905, 0.0, 0.2381, 0.0, 0.1905, 0.0, 0.2381, 0.04762, 0.2857, 0.0, 0.2857, 0.0, 0.2857, 0.04762, 0.3333, 0.0, 0.3333, 0.0, 0.3333, 0.04762, 0.381, 0.0, 0.381, 0.0, 0.381, 0.04762, 0.4286, 0.0, 0.4286, 0.0, 0.4286, 0.04762, 0.4762, 0.0, 0.4762, 0.0, 0.4762, 0.04762, 0.5238, 0.0, 0.5238, 0.0, 0.5238, 0.04762, 0.5714, 0.0, 0.5714, 0.0, 0.5714, 0.04762, 0.619, 0.0, 0.619, 0.0, 0.619, 0.04762, 0.6667, 0.0, 0.6667, 0.04762, 0.6667, 0.0, 0.7143, 0.0, 0.6667, 0.0, 0.7143, 0.04762, 0.7619, 0.0, 0.7619, 0.0, 0.7619, 0.04762, 0.8095, 0.0, 0.8095, 0.04762, 0.8095, 0.0, 0.8571, 0.0, 0.8095, 0.04762, 0.8571, 0.0, 0.9048, 0.0, 0.8571, 0.0, 0.9048, 0.04762, 0.9524, 0.0, 0.9524, 0.04762, 0.0, 0.09524, 0.04762, 0.04762, 0.04762, 0.09524, 0.04762, 0.04762, 0.09524, 0.04762, 0.04762, 0.09524, 0.09524, 0.04762, 0.1429, 0.04762, 0.09524, 0.09524, 0.1429, 0.04762, 0.1905, 0.04762, 0.1429, 0.09524, 0.1905, 0.04762, 0.2381, 0.04762, 0.1905, 0.09524, 0.2381, 0.04762, 0.2857, 0.04762, 0.2381, 0.09524, 0.2857, 0.04762, 0.3333, 0.04762, 0.2857, 0.09524, 0.3333, 0.04762, 0.381, 0.04762, 0.3333, 0.09524, 0.381, 0.04762, 0.4286, 0.04762, 0.381, 0.09524, 0.4286, 0.04762, 0.4762, 0.04762, 0.4286, 0.09524, 0.4762, 0.04762, 0.5238, 0.04762, 0.4762, 0.09524, 0.5238, 0.04762, 0.5714, 0.04762, 0.5238, 0.09524, 0.5714, 0.04762, 0.619, 0.04762, 0.5714, 0.09524, 0.619, 0.04762, 0.6667, 0.04762, 0.619, 0.09524, 0.6667, 0.04762, 0.7143, 0.04762, 0.6667, 0.04762, 0.7143, 0.09524, 0.7619, 0.04762, 0.7619, 0.09524, 0.7619, 0.04762, 0.8095, 0.04762, 0.7619, 0.09524, 0.8095, 0.04762, 0.8571, 0.04762, 0.8095, 0.09524, 0.8571, 0.04762, 0.9048, 0.04762, 0.8571, 0.09524, 0.9048, 0.04762, 0.9524, 0.04762, 0.9048, 0.1429, 0.0, 0.09524, 0.04762, 0.09524, 0.0, 0.1429, 0.04762, 0.09524, 0.09524, 0.09524, 0.04762, 0.1429, 0.09524, 0.09524, 0.1429, 0.09524, 0.09524, 0.09524, 0.1429, 0.1429, 0.1905, 0.09524, 0.1905, 0.1429, 0.1905, 0.09524, 0.2381, 0.09524, 0.1905, 0.1429, 0.2381, 0.09524, 0.2857, 0.09524, 0.2381, 0.1429, 0.2857, 0.09524, 0.3333, 0.09524, 0.2857, 0.1429, 0.3333, 0.09524, 0.381, 0.09524, 0.3333, 0.1429, 0.381, 0.09524, 0.4286, 0.09524, 0.381, 0.09524, 0.4286, 0.1429, 0.4762, 0.09524, 0.4762, 0.1429, 0.4762, 0.09524, 0.5238, 0.09524, 0.4762, 0.09524, 0.5238, 0.1429, 0.5714, 0.09524, 0.5714, 0.09524, 0.5714, 0.1429, 0.619, 0.09524, 0.619, 0.09524, 0.619, 0.1429, 0.6667, 0.09524, 0.6667, 0.09524, 0.6667, 0.1429, 0.7143, 0.09524, 0.7143, 0.09524, 0.7143, 0.1429, 0.7619, 0.09524, 0.7619, 0.09524, 0.7619, 0.1429, 0.8095, 0.09524, 0.8095, 0.09524, 0.8095, 0.1429, 0.8571, 0.09524, 0.8571, 0.09524, 0.8571, 0.1429, 0.9048, 0.09524, 0.9048, 0.09524, 0.9048, 0.1429, 0.9524, 0.09524, 0.9524, 0.1429, 0.0, 0.1905, 0.04762, 0.1429, 0.04762, 0.1429, 0.04762, 0.1905, 0.09524, 0.1429, 0.09524, 0.1429, 0.09524, 0.1905, 0.1429, 0.1429, 0.1429, 0.1429, 0.1429, 0.1905, 0.1905, 0.1429, 0.1905, 0.1429, 0.1905, 0.1905, 0.2381, 0.1429, 0.2381, 0.1429, 0.2381, 0.1905, 0.2857, 0.1429, 0.2857, 0.1429, 0.2857, 0.1905, 0.3333, 0.1429, 0.3333, 0.1429, 0.3333, 0.1905, 0.381, 0.1429, 0.381, 0.1429, 0.381, 0.1905, 0.4286, 0.1429, 0.4286, 0.1429, 0.4286, 0.1905, 0.4762, 0.1429, 0.4762, 0.1905, 0.4762, 0.1429, 0.5238, 0.1429, 0.4762, 0.1429, 0.5238, 0.1905, 0.5714, 0.1429, 0.5714, 0.1429, 0.5714, 0.1905, 0.619, 0.1429, 0.619, 0.1905, 0.619, 0.1429, 0.6667, 0.1429, 0.619, 0.1429, 0.6667, 0.1905, 0.7143, 0.1429, 0.7143, 0.1905, 0.7143, 0.1429, 0.7619, 0.1429, 0.7143, 0.1905, 0.7619, 0.1429, 0.8095, 0.1429, 0.7619, 0.1905, 0.8095, 0.1429, 0.8571, 0.1429, 0.8095, 0.1905, 0.8571, 0.1429, 0.9048, 0.1429, 0.8571, 0.1905, 0.9048, 0.1429, 0.9524, 0.1429, 0.9048, 0.2381, 0.0, 0.1905, 0.04762, 0.1905, 0.0, 0.1905, 0.04762, 0.2381, 0.09524, 0.1905, 0.09524, 0.2381, 0.09524, 0.1905, 0.1429, 0.1905, 0.09524, 0.2381, 0.1429, 0.1905, 0.1905, 0.1905, 0.1429, 0.2381, 0.1905, 0.1905, 0.2381, 0.1905, 0.1905, 0.1905, 0.2381, 0.2381, 0.2857, 0.1905, 0.2857, 0.1905, 0.2857, 0.2381, 0.3333, 0.1905, 0.3333, 0.1905, 0.3333, 0.2381, 0.381, 0.1905, 0.381, 0.2381, 0.381, 0.1905, 0.4286, 0.1905, 0.381, 0.1905, 0.4286, 0.2381, 0.4762, 0.1905, 0.4762, 0.2381, 0.4762, 0.1905, 0.5238, 0.1905, 0.4762, 0.1905, 0.5238, 0.2381, 0.5714, 0.1905, 0.5714, 0.1905, 0.5714, 0.2381, 0.619, 0.1905, 0.619, 0.1905, 0.619, 0.2381, 0.6667, 0.1905, 0.6667, 0.1905, 0.6667, 0.2381, 0.7143, 0.1905, 0.7143, 0.1905, 0.7143, 0.2381, 0.7619, 0.1905, 0.7619, 0.1905, 0.7619, 0.2381, 0.8095, 0.1905, 0.8095, 0.1905, 0.8095, 0.2381, 0.8571, 0.1905, 0.8571, 0.1905, 0.8571, 0.2381, 0.9048, 0.1905, 0.9048, 0.1905, 0.9048, 0.2381, 0.9524, 0.1905, 0.9524, 0.2857, 0.0, 0.2381, 0.04762, 0.2381, 0.0, 0.2857, 0.04762, 0.2381, 0.09524, 0.2381, 0.04762, 0.2857, 0.09524, 0.2381, 0.1429, 0.2381, 0.09524, 0.2381, 0.1429, 0.2857, 0.1905, 0.2381, 0.1905, 0.2857, 0.1905, 0.2381, 0.2381, 0.2381, 0.1905, 0.2381, 0.2381, 0.2857, 0.2857, 0.2381, 0.2857, 0.2857, 0.2857, 0.2381, 0.3333, 0.2381, 0.2857, 0.2857, 0.3333, 0.2381, 0.381, 0.2381, 0.3333, 0.2857, 0.381, 0.2381, 0.4286, 0.2381, 0.381, 0.2381, 0.4286, 0.2857, 0.4762, 0.2381, 0.4762, 0.2857, 0.4762, 0.2381, 0.5238, 0.2381, 0.4762, 0.2857, 0.5238, 0.2381, 0.5714, 0.2381, 0.5238, 0.2857, 0.5714, 0.2381, 0.619, 0.2381, 0.5714, 0.2857, 0.619, 0.2381, 0.6667, 0.2381, 0.619, 0.2857, 0.6667, 0.2381, 0.7143, 0.2381, 0.6667, 0.2857, 0.7143, 0.2381, 0.7619, 0.2381, 0.7143, 0.2857, 0.7619, 0.2381, 0.8095, 0.2381, 0.7619, 0.2857, 0.8095, 0.2381, 0.8571, 0.2381, 0.8095, 0.2857, 0.8571, 0.2381, 0.9048, 0.2381, 0.8571, 0.2381, 0.9048, 0.2857, 0.9524, 0.2381, 0.9524, 0.2857, 0.0, 0.3333, 0.04762, 0.2857, 0.04762, 0.2857, 0.04762, 0.3333, 0.09524, 0.2857, 0.09524, 0.2857, 0.09524, 0.3333, 0.1429, 0.2857, 0.1429, 0.2857, 0.1429, 0.3333, 0.1905, 0.2857, 0.1905, 0.2857, 0.1905, 0.3333, 0.2381, 0.2857, 0.2381, 0.2857, 0.2381, 0.3333, 0.2857, 0.2857, 0.2857, 0.2857, 0.2857, 0.3333, 0.3333, 0.2857, 0.3333, 0.2857, 0.3333, 0.3333, 0.381, 0.2857, 0.381, 0.2857, 0.381, 0.3333, 0.4286, 0.2857, 0.4286, 0.2857, 0.4286, 0.3333, 0.4762, 0.2857, 0.4762, 0.2857, 0.4762, 0.3333, 0.5238, 0.2857, 0.5238, 0.2857, 0.5238, 0.3333, 0.5714, 0.2857, 0.5714, 0.2857, 0.5714, 0.3333, 0.619, 0.2857, 0.619, 0.2857, 0.619, 0.3333, 0.6667, 0.2857, 0.6667, 0.2857, 0.6667, 0.3333, 0.7143, 0.2857, 0.7143, 0.2857, 0.7143, 0.3333, 0.7619, 0.2857, 0.7619, 0.2857, 0.7619, 0.3333, 0.8095, 0.2857, 0.8095, 0.2857, 0.8095, 0.3333, 0.8571, 0.2857, 0.8571, 0.3333, 0.8571, 0.2857, 0.9048, 0.2857, 0.8571, 0.2857, 0.9048, 0.3333, 0.9524, 0.2857, 0.9524, 0.3333, 0.0, 0.381, 0.04762, 0.3333, 0.04762, 0.381, 0.04762, 0.3333, 0.09524, 0.3333, 0.04762, 0.3333, 0.09524, 0.381, 0.1429, 0.3333, 0.1429, 0.3333, 0.1429, 0.381, 0.1905, 0.3333, 0.1905, 0.381, 0.1905, 0.3333, 0.2381, 0.3333, 0.1905, 0.381, 0.2381, 0.3333, 0.2857, 0.3333, 0.2381, 0.3333, 0.2857, 0.381, 0.3333, 0.3333, 0.3333, 0.3333, 0.3333, 0.381, 0.381, 0.3333, 0.381, 0.3333, 0.381, 0.381, 0.4286, 0.3333, 0.4286, 0.3333, 0.4286, 0.381, 0.4762, 0.3333, 0.4762, 0.381, 0.4762, 0.3333, 0.5238, 0.3333, 0.4762, 0.3333, 0.5238, 0.381, 0.5714, 0.3333, 0.5714, 0.3333, 0.5714, 0.381, 0.619, 0.3333, 0.619, 0.381, 0.619, 0.3333, 0.6667, 0.3333, 0.619, 0.381, 0.6667, 0.3333, 0.7143, 0.3333, 0.6667, 0.3333, 0.7143, 0.381, 0.7619, 0.3333, 0.7619, 0.3333, 0.7619, 0.381, 0.8095, 0.3333, 0.8095, 0.3333, 0.8095, 0.381, 0.8571, 0.3333, 0.8571, 0.3333, 0.8571, 0.381, 0.9048, 0.3333, 0.9048, 0.3333, 0.9048, 0.381, 0.9524, 0.3333, 0.9524, 0.4286, 0.0, 0.381, 0.04762, 0.381, 0.0, 0.4286, 0.04762, 0.381, 0.09524, 0.381, 0.04762, 0.4286, 0.09524, 0.381, 0.1429, 0.381, 0.09524, 0.4286, 0.1429, 0.381, 0.1905, 0.381, 0.1429, 0.4286, 0.1905, 0.381, 0.2381, 0.381, 0.1905, 0.4286, 0.2381, 0.381, 0.2857, 0.381, 0.2381, 0.4286, 0.2857, 0.381, 0.3333, 0.381, 0.2857, 0.4286, 0.3333, 0.381, 0.381, 0.381, 0.3333, 0.4286, 0.381, 0.381, 0.4286, 0.381, 0.381, 0.4286, 0.4286, 0.381, 0.4762, 0.381, 0.4286, 0.4286, 0.4762, 0.381, 0.5238, 0.381, 0.4762, 0.381, 0.5238, 0.4286, 0.5714, 0.381, 0.5714, 0.4286, 0.5714, 0.381, 0.619, 0.381, 0.5714, 0.4286, 0.619, 0.381, 0.6667, 0.381, 0.619, 0.4286, 0.6667, 0.381, 0.7143, 0.381, 0.6667, 0.4286, 0.7143, 0.381, 0.7619, 0.381, 0.7143, 0.4286, 0.7619, 0.381, 0.8095, 0.381, 0.7619, 0.4286, 0.8095, 0.381, 0.8571, 0.381, 0.8095, 0.4286, 0.8571, 0.381, 0.9048, 0.381, 0.8571, 0.4286, 0.9048, 0.381, 0.9524, 0.381, 0.9048, 0.4286, 0.0, 0.4762, 0.04762, 0.4286, 0.04762, 0.4286, 0.04762, 0.4762, 0.09524, 0.4286, 0.09524, 0.4286, 0.09524, 0.4762, 0.1429, 0.4286, 0.1429, 0.4286, 0.1429, 0.4762, 0.1905, 0.4286, 0.1905, 0.4286, 0.1905, 0.4762, 0.2381, 0.4286, 0.2381, 0.4762, 0.2381, 0.4286, 0.2857, 0.4286, 0.2381, 0.4286, 0.2857, 0.4762, 0.3333, 0.4286, 0.3333, 0.4286, 0.3333, 0.4762, 0.381, 0.4286, 0.381, 0.4762, 0.381, 0.4286, 0.4286, 0.4286, 0.381, 0.4286, 0.4286, 0.4762, 0.4762, 0.4286, 0.4762, 0.4762, 0.4762, 0.4286, 0.5238, 0.4286, 0.4762, 0.4762, 0.5238, 0.4286, 0.5714, 0.4286, 0.5238, 0.4762, 0.5714, 0.4286, 0.619, 0.4286, 0.5714, 0.4286, 0.619, 0.4762, 0.6667, 0.4286, 0.6667, 0.4762, 0.6667, 0.4286, 0.7143, 0.4286, 0.6667, 0.4762, 0.7143, 0.4286, 0.7619, 0.4286, 0.7143, 0.4286, 0.7619, 0.4762, 0.8095, 0.4286, 0.8095, 0.4286, 0.8095, 0.4762, 0.8571, 0.4286, 0.8571, 0.4762, 0.8571, 0.4286, 0.9048, 0.4286, 0.8571, 0.4762, 0.9048, 0.4286, 0.9524, 0.4286, 0.9048, 0.5238, 0.0, 0.4762, 0.04762, 0.4762, 0.0, 0.5238, 0.04762, 0.4762, 0.09524, 0.4762, 0.04762, 0.5238, 0.09524, 0.4762, 0.1429, 0.4762, 0.09524, 0.4762, 0.1429, 0.5238, 0.1905, 0.4762, 0.1905, 0.4762, 0.1905, 0.5238, 0.2381, 0.4762, 0.2381, 0.4762, 0.2381, 0.5238, 0.2857, 0.4762, 0.2857, 0.5238, 0.2857, 0.4762, 0.3333, 0.4762, 0.2857, 0.4762, 0.3333, 0.5238, 0.381, 0.4762, 0.381, 0.4762, 0.381, 0.5238, 0.4286, 0.4762, 0.4286, 0.4762, 0.4286, 0.5238, 0.4762, 0.4762, 0.4762, 0.4762, 0.4762, 0.5238, 0.5238, 0.4762, 0.5238, 0.4762, 0.5238, 0.5238, 0.5714, 0.4762, 0.5714, 0.4762, 0.5714, 0.5238, 0.619, 0.4762, 0.619, 0.4762, 0.619, 0.5238, 0.6667, 0.4762, 0.6667, 0.5238, 0.6667, 0.4762, 0.7143, 0.4762, 0.6667, 0.4762, 0.7143, 0.5238, 0.7619, 0.4762, 0.7619, 0.4762, 0.7619, 0.5238, 0.8095, 0.4762, 0.8095, 0.4762, 0.8095, 0.5238, 0.8571, 0.4762, 0.8571, 0.4762, 0.8571, 0.5238, 0.9048, 0.4762, 0.9048, 0.4762, 0.9048, 0.5238, 0.9524, 0.4762, 0.9524, 0.5238, 0.0, 0.5714, 0.04762, 0.5238, 0.04762, 0.5714, 0.04762, 0.5238, 0.09524, 0.5238, 0.04762, 0.5238, 0.09524, 0.5714, 0.1429, 0.5238, 0.1429, 0.5238, 0.1429, 0.5714, 0.1905, 0.5238, 0.1905, 0.5714, 0.1905, 0.5238, 0.2381, 0.5238, 0.1905, 0.5238, 0.2381, 0.5714, 0.2857, 0.5238, 0.2857, 0.5714, 0.2857, 0.5238, 0.3333, 0.5238, 0.2857, 0.5238, 0.3333, 0.5714, 0.381, 0.5238, 0.381, 0.5714, 0.381, 0.5238, 0.4286, 0.5238, 0.381, 0.5238, 0.4286, 0.5714, 0.4762, 0.5238, 0.4762, 0.5714, 0.4762, 0.5238, 0.5238, 0.5238, 0.4762, 0.5238, 0.5238, 0.5714, 0.5714, 0.5238, 0.5714, 0.5714, 0.5714, 0.5238, 0.619, 0.5238, 0.5714, 0.5238, 0.619, 0.5714, 0.6667, 0.5238, 0.6667, 0.5238, 0.6667, 0.5714, 0.7143, 0.5238, 0.7143, 0.5714, 0.7143, 0.5238, 0.7619, 0.5238, 0.7143, 0.5714, 0.7619, 0.5238, 0.8095, 0.5238, 0.7619, 0.5714, 0.8095, 0.5238, 0.8571, 0.5238, 0.8095, 0.5714, 0.8571, 0.5238, 0.9048, 0.5238, 0.8571, 0.5714, 0.9048, 0.5238, 0.9524, 0.5238, 0.9048, 0.619, 0.0, 0.5714, 0.04762, 0.5714, 0.0, 0.619, 0.04762, 0.5714, 0.09524, 0.5714, 0.04762, 0.619, 0.09524, 0.5714, 0.1429, 0.5714, 0.09524, 0.619, 0.1429, 0.5714, 0.1905, 0.5714, 0.1429, 0.619, 0.1905, 0.5714, 0.2381, 0.5714, 0.1905, 0.5714, 0.2381, 0.619, 0.2857, 0.5714, 0.2857, 0.619, 0.2857, 0.5714, 0.3333, 0.5714, 0.2857, 0.5714, 0.3333, 0.619, 0.381, 0.5714, 0.381, 0.619, 0.381, 0.5714, 0.4286, 0.5714, 0.381, 0.619, 0.4286, 0.5714, 0.4762, 0.5714, 0.4286, 0.619, 0.4762, 0.5714, 0.5238, 0.5714, 0.4762, 0.5714, 0.5238, 0.619, 0.5714, 0.5714, 0.5714, 0.619, 0.5714, 0.5714, 0.619, 0.5714, 0.5714, 0.619, 0.619, 0.5714, 0.6667, 0.5714, 0.619, 0.5714, 0.6667, 0.619, 0.7143, 0.5714, 0.7143, 0.5714, 0.7143, 0.619, 0.7619, 0.5714, 0.7619, 0.619, 0.7619, 0.5714, 0.8095, 0.5714, 0.7619, 0.5714, 0.8095, 0.619, 0.8571, 0.5714, 0.8571, 0.5714, 0.8571, 0.619, 0.9048, 0.5714, 0.9048, 0.5714, 0.9048, 0.619, 0.9524, 0.5714, 0.9524, 0.619, 0.0, 0.6667, 0.04762, 0.619, 0.04762, 0.6667, 0.04762, 0.619, 0.09524, 0.619, 0.04762, 0.619, 0.09524, 0.6667, 0.1429, 0.619, 0.1429, 0.6667, 0.1429, 0.619, 0.1905, 0.619, 0.1429, 0.6667, 0.1905, 0.619, 0.2381, 0.619, 0.1905, 0.619, 0.2381, 0.6667, 0.2857, 0.619, 0.2857, 0.619, 0.2857, 0.6667, 0.3333, 0.619, 0.3333, 0.619, 0.3333, 0.6667, 0.381, 0.619, 0.381, 0.619, 0.381, 0.6667, 0.4286, 0.619, 0.4286, 0.619, 0.4286, 0.6667, 0.4762, 0.619, 0.4762, 0.619, 0.4762, 0.6667, 0.5238, 0.619, 0.5238, 0.619, 0.5238, 0.6667, 0.5714, 0.619, 0.5714, 0.619, 0.5714, 0.6667, 0.619, 0.619, 0.619, 0.6667, 0.619, 0.619, 0.6667, 0.619, 0.619, 0.6667, 0.6667, 0.619, 0.7143, 0.619, 0.6667, 0.6667, 0.7143, 0.619, 0.7619, 0.619, 0.7143, 0.6667, 0.7619, 0.619, 0.8095, 0.619, 0.7619, 0.6667, 0.8095, 0.619, 0.8571, 0.619, 0.8095, 0.6667, 0.8571, 0.619, 0.9048, 0.619, 0.8571, 0.619, 0.9048, 0.6667, 0.9524, 0.619, 0.9524, 0.7143, 0.0, 0.6667, 0.04762, 0.6667, 0.0, 0.7143, 0.04762, 0.6667, 0.09524, 0.6667, 0.04762, 0.6667, 0.09524, 0.7143, 0.1429, 0.6667, 0.1429, 0.7143, 0.1429, 0.6667, 0.1905, 0.6667, 0.1429, 0.7143, 0.1905, 0.6667, 0.2381, 0.6667, 0.1905, 0.6667, 0.2381, 0.7143, 0.2857, 0.6667, 0.2857, 0.7143, 0.2857, 0.6667, 0.3333, 0.6667, 0.2857, 0.6667, 0.3333, 0.7143, 0.381, 0.6667, 0.381, 0.7143, 0.381, 0.6667, 0.4286, 0.6667, 0.381, 0.6667, 0.4286, 0.7143, 0.4762, 0.6667, 0.4762, 0.7143, 0.4762, 0.6667, 0.5238, 0.6667, 0.4762, 0.7143, 0.5238, 0.6667, 0.5714, 0.6667, 0.5238, 0.7143, 0.5714, 0.6667, 0.619, 0.6667, 0.5714, 0.6667, 0.619, 0.7143, 0.6667, 0.6667, 0.6667, 0.6667, 0.6667, 0.7143, 0.7143, 0.6667, 0.7143, 0.6667, 0.7143, 0.7143, 0.7619, 0.6667, 0.7619, 0.6667, 0.7619, 0.7143, 0.8095, 0.6667, 0.8095, 0.7143, 0.8095, 0.6667, 0.8571, 0.6667, 0.8095, 0.7143, 0.8571, 0.6667, 0.9048, 0.6667, 0.8571, 0.6667, 0.9048, 0.7143, 0.9524, 0.6667, 0.9524, 0.7143, 0.0, 0.7619, 0.04762, 0.7143, 0.04762, 0.7143, 0.04762, 0.7619, 0.09524, 0.7143, 0.09524, 0.7143, 0.09524, 0.7619, 0.1429, 0.7143, 0.1429, 0.7619, 0.1429, 0.7143, 0.1905, 0.7143, 0.1429, 0.7143, 0.1905, 0.7619, 0.2381, 0.7143, 0.2381, 0.7619, 0.2381, 0.7143, 0.2857, 0.7143, 0.2381, 0.7619, 0.2857, 0.7143, 0.3333, 0.7143, 0.2857, 0.7143, 0.3333, 0.7619, 0.381, 0.7143, 0.381, 0.7619, 0.381, 0.7143, 0.4286, 0.7143, 0.381, 0.7619, 0.4286, 0.7143, 0.4762, 0.7143, 0.4286, 0.7619, 0.4762, 0.7143, 0.5238, 0.7143, 0.4762, 0.7619, 0.5238, 0.7143, 0.5714, 0.7143, 0.5238, 0.7619, 0.5714, 0.7143, 0.619, 0.7143, 0.5714, 0.7619, 0.619, 0.7143, 0.6667, 0.7143, 0.619, 0.7619, 0.6667, 0.7143, 0.7143, 0.7143, 0.6667, 0.7619, 0.7143, 0.7143, 0.7619, 0.7143, 0.7143, 0.7619, 0.7619, 0.7143, 0.8095, 0.7143, 0.7619, 0.7619, 0.8095, 0.7143, 0.8571, 0.7143, 0.8095, 0.7619, 0.8571, 0.7143, 0.9048, 0.7143, 0.8571, 0.7619, 0.9048, 0.7143, 0.9524, 0.7143, 0.9048, 0.8095, 0.0, 0.7619, 0.04762, 0.7619, 0.0, 0.8095, 0.04762, 0.7619, 0.09524, 0.7619, 0.04762, 0.8095, 0.09524, 0.7619, 0.1429, 0.7619, 0.09524, 0.8095, 0.1429, 0.7619, 0.1905, 0.7619, 0.1429, 0.8095, 0.1905, 0.7619, 0.2381, 0.7619, 0.1905, 0.8095, 0.2381, 0.7619, 0.2857, 0.7619, 0.2381, 0.8095, 0.2857, 0.7619, 0.3333, 0.7619, 0.2857, 0.7619, 0.3333, 0.8095, 0.381, 0.7619, 0.381, 0.7619, 0.381, 0.8095, 0.4286, 0.7619, 0.4286, 0.7619, 0.4286, 0.8095, 0.4762, 0.7619, 0.4762, 0.7619, 0.4762, 0.8095, 0.5238, 0.7619, 0.5238, 0.7619, 0.5238, 0.8095, 0.5714, 0.7619, 0.5714, 0.7619, 0.5714, 0.8095, 0.619, 0.7619, 0.619, 0.8095, 0.619, 0.7619, 0.6667, 0.7619, 0.619, 0.8095, 0.6667, 0.7619, 0.7143, 0.7619, 0.6667, 0.7619, 0.7143, 0.8095, 0.7619, 0.7619, 0.7619, 0.7619, 0.7619, 0.8095, 0.8095, 0.7619, 0.8095, 0.7619, 0.8095, 0.8095, 0.8571, 0.7619, 0.8571, 0.7619, 0.8571, 0.8095, 0.9048, 0.7619, 0.9048, 0.7619, 0.9048, 0.8095, 0.9524, 0.7619, 0.9524, 0.8571, 0.0, 0.8095, 0.04762, 0.8095, 0.0, 0.8095, 0.04762, 0.8571, 0.09524, 0.8095, 0.09524, 0.8095, 0.09524, 0.8571, 0.1429, 0.8095, 0.1429, 0.8095, 0.1429, 0.8571, 0.1905, 0.8095, 0.1905, 0.8095, 0.1905, 0.8571, 0.2381, 0.8095, 0.2381, 0.8095, 0.2381, 0.8571, 0.2857, 0.8095, 0.2857, 0.8571, 0.2857, 0.8095, 0.3333, 0.8095, 0.2857, 0.8571, 0.3333, 0.8095, 0.381, 0.8095, 0.3333, 0.8571, 0.381, 0.8095, 0.4286, 0.8095, 0.381, 0.8571, 0.4286, 0.8095, 0.4762, 0.8095, 0.4286, 0.8571, 0.4762, 0.8095, 0.5238, 0.8095, 0.4762, 0.8095, 0.5238, 0.8571, 0.5714, 0.8095, 0.5714, 0.8095, 0.5714, 0.8571, 0.619, 0.8095, 0.619, 0.8571, 0.619, 0.8095, 0.6667, 0.8095, 0.619, 0.8095, 0.6667, 0.8571, 0.7143, 0.8095, 0.7143, 0.8571, 0.7143, 0.8095, 0.7619, 0.8095, 0.7143, 0.8571, 0.7619, 0.8095, 0.8095, 0.8095, 0.7619, 0.8095, 0.8095, 0.8571, 0.8571, 0.8095, 0.8571, 0.8571, 0.8571, 0.8095, 0.9048, 0.8095, 0.8571, 0.8571, 0.9048, 0.8095, 0.9524, 0.8095, 0.9048, 0.8571, 0.0, 0.9048, 0.04762, 0.8571, 0.04762, 0.8571, 0.04762, 0.9048, 0.09524, 0.8571, 0.09524, 0.8571, 0.09524, 0.9048, 0.1429, 0.8571, 0.1429, 0.8571, 0.1429, 0.9048, 0.1905, 0.8571, 0.1905, 0.8571, 0.1905, 0.9048, 0.2381, 0.8571, 0.2381, 0.9048, 0.2381, 0.8571, 0.2857, 0.8571, 0.2381, 0.8571, 0.2857, 0.9048, 0.3333, 0.8571, 0.3333, 0.9048, 0.3333, 0.8571, 0.381, 0.8571, 0.3333, 0.8571, 0.381, 0.9048, 0.4286, 0.8571, 0.4286, 0.8571, 0.4286, 0.9048, 0.4762, 0.8571, 0.4762, 0.8571, 0.4762, 0.9048, 0.5238, 0.8571, 0.5238, 0.8571, 0.5238, 0.9048, 0.5714, 0.8571, 0.5714, 0.8571, 0.5714, 0.9048, 0.619, 0.8571, 0.619, 0.9048, 0.619, 0.8571, 0.6667, 0.8571, 0.619, 0.8571, 0.6667, 0.9048, 0.7143, 0.8571, 0.7143, 0.8571, 0.7143, 0.9048, 0.7619, 0.8571, 0.7619, 0.8571, 0.7619, 0.9048, 0.8095, 0.8571, 0.8095, 0.8571, 0.8095, 0.9048, 0.8571, 0.8571, 0.8571, 0.8571, 0.8571, 0.9048, 0.9048, 0.8571, 0.9048, 0.8571, 0.9048, 0.9048, 0.9524, 0.8571, 0.9524, 0.9524, 0.0, 0.9048, 0.04762, 0.9048, 0.0, 0.9524, 0.04762, 0.9048, 0.09524, 0.9048, 0.04762, 0.9048, 0.09524, 0.9524, 0.1429, 0.9048, 0.1429, 0.9524, 0.1429, 0.9048, 0.1905, 0.9048, 0.1429, 0.9524, 0.1905, 0.9048, 0.2381, 0.9048, 0.1905, 0.9524, 0.2381, 0.9048, 0.2857, 0.9048, 0.2381, 0.9048, 0.2857, 0.9524, 0.3333, 0.9048, 0.3333, 0.9048, 0.3333, 0.9524, 0.381, 0.9048, 0.381, 0.9048, 0.381, 0.9524, 0.4286, 0.9048, 0.4286, 0.9524, 0.4286, 0.9048, 0.4762, 0.9048, 0.4286, 0.9524, 0.4762, 0.9048, 0.5238, 0.9048, 0.4762, 0.9524, 0.5238, 0.9048, 0.5714, 0.9048, 0.5238, 0.9524, 0.5714, 0.9048, 0.619, 0.9048, 0.5714, 0.9524, 0.619, 0.9048, 0.6667, 0.9048, 0.619, 0.9048, 0.6667, 0.9524, 0.7143, 0.9048, 0.7143, 0.9048, 0.7143, 0.9524, 0.7619, 0.9048, 0.7619, 0.9524, 0.7619, 0.9048, 0.8095, 0.9048, 0.7619, 0.9524, 0.8095, 0.9048, 0.8571, 0.9048, 0.8095, 0.9524, 0.8571, 0.9048, 0.9048, 0.9048, 0.8571, 0.9524, 0.9048, 0.9048, 0.9524, 0.9048, 0.9048, 0.9524, 0.0, 1.0, 0.04762, 0.9524, 0.04762, 0.9524, 0.04762, 1.0, 0.09524, 0.9524, 0.09524, 0.9524, 0.09524, 1.0, 0.1429, 0.9524, 0.1429, 0.9524, 0.1429, 1.0, 0.1905, 0.9524, 0.1905, 0.9524, 0.1905, 1.0, 0.2381, 0.9524, 0.2381, 0.9524, 0.2381, 1.0, 0.2857, 0.9524, 0.2857, 0.9524, 0.2857, 1.0, 0.3333, 0.9524, 0.3333, 1.0, 0.3333, 0.9524, 0.381, 0.9524, 0.3333, 1.0, 0.381, 0.9524, 0.4286, 0.9524, 0.381, 0.9524, 0.4286, 1.0, 0.4762, 0.9524, 0.4762, 0.9524, 0.4762, 1.0, 0.5238, 0.9524, 0.5238, 1.0, 0.5238, 0.9524, 0.5714, 0.9524, 0.5238, 1.0, 0.5714, 0.9524, 0.619, 0.9524, 0.5714, 1.0, 0.619, 0.9524, 0.6667, 0.9524, 0.619, 0.9524, 0.6667, 1.0, 0.7143, 0.9524, 0.7143, 0.9524, 0.7143, 1.0, 0.7619, 0.9524, 0.7619, 1.0, 0.7619, 0.9524, 0.8095, 0.9524, 0.7619, 1.0, 0.8095, 0.9524, 0.8571, 0.9524, 0.8095, 0.9524, 0.8571, 1.0, 0.9048, 0.9524, 0.9048, 0.9524, 0.9048, 1.0, 0.9524, 0.9524, 0.9524, 0.9524, 0.9524, 1.0, 0.9524, 1.0, 1.0, 0.04762, 0.9524, 0.04762, 1.0, 0.0, 1.0, 0.09524, 0.9524, 0.09524, 1.0, 0.04762, 1.0, 0.09524, 0.9524, 0.1429, 0.9524, 0.1429, 1.0, 0.1429, 0.9524, 0.1905, 0.9524, 0.1905, 1.0, 0.1905, 0.9524, 0.2381, 0.9524, 0.2381, 1.0, 0.2857, 0.9524, 0.2857, 1.0, 0.2381, 1.0, 0.2857, 0.9524, 0.3333, 0.9524, 0.3333, 1.0, 0.381, 0.9524, 0.381, 1.0, 0.3333, 1.0, 0.4286, 0.9524, 0.4286, 1.0, 0.381, 1.0, 0.4762, 0.9524, 0.4762, 1.0, 0.4286, 1.0, 0.4762, 0.9524, 0.5238, 0.9524, 0.5238, 1.0, 0.5714, 0.9524, 0.5714, 1.0, 0.5238, 1.0, 0.5714, 0.9524, 0.619, 0.9524, 0.619, 1.0, 0.6667, 0.9524, 0.6667, 1.0, 0.619, 1.0, 0.6667, 0.9524, 0.7143, 0.9524, 0.7143, 1.0, 0.7619, 0.9524, 0.7619, 1.0, 0.7143, 1.0, 0.7619, 0.9524, 0.8095, 0.9524, 0.8095, 1.0, 0.8571, 0.9524, 0.8571, 1.0, 0.8095, 1.0, 0.8571, 0.9524, 0.9048, 0.9524, 0.9048, 1.0, 0.9048, 0.9524, 0.9524, 0.9524, 0.9524, 1.0, 0.04762, 0.0, 0.04762, 0.04762, 0.0, 0.04762, 0.04762, 0.04762, 0.04762, 0.09524, 0.0, 0.09524, 0.0, 0.09524, 0.04762, 0.09524, 0.04762, 0.1429, 0.0, 0.1429, 0.04762, 0.1429, 0.04762, 0.1905, 0.04762, 0.1905, 0.04762, 0.2381, 0.0, 0.2381, 0.0, 0.2381, 0.04762, 0.2381, 0.04762, 0.2857, 0.0, 0.2857, 0.04762, 0.2857, 0.04762, 0.3333, 0.0, 0.3333, 0.04762, 0.3333, 0.04762, 0.381, 0.0, 0.381, 0.04762, 0.381, 0.04762, 0.4286, 0.0, 0.4286, 0.04762, 0.4286, 0.04762, 0.4762, 0.0, 0.4762, 0.04762, 0.4762, 0.04762, 0.5238, 0.0, 0.5238, 0.04762, 0.5238, 0.04762, 0.5714, 0.0, 0.5714, 0.04762, 0.5714, 0.04762, 0.619, 0.0, 0.619, 0.04762, 0.619, 0.04762, 0.6667, 0.04762, 0.6667, 0.04762, 0.7143, 0.0, 0.7143, 0.0, 0.7143, 0.04762, 0.7143, 0.04762, 0.7619, 0.0, 0.7619, 0.04762, 0.7619, 0.04762, 0.8095, 0.04762, 0.8095, 0.04762, 0.8571, 0.0, 0.8571, 0.04762, 0.8571, 0.04762, 0.9048, 0.0, 0.9048, 0.0, 0.9048, 0.04762, 0.9048, 0.04762, 0.9524, 0.04762, 0.0, 0.09524, 0.0, 0.09524, 0.04762, 0.09524, 0.04762, 0.09524, 0.09524, 0.04762, 0.09524, 0.09524, 0.09524, 0.09524, 0.1429, 0.04762, 0.1429, 0.09524, 0.1429, 0.09524, 0.1905, 0.04762, 0.1905, 0.09524, 0.1905, 0.09524, 0.2381, 0.04762, 0.2381, 0.09524, 0.2381, 0.09524, 0.2857, 0.04762, 0.2857, 0.09524, 0.2857, 0.09524, 0.3333, 0.04762, 0.3333, 0.09524, 0.3333, 0.09524, 0.381, 0.04762, 0.381, 0.09524, 0.381, 0.09524, 0.4286, 0.04762, 0.4286, 0.09524, 0.4286, 0.09524, 0.4762, 0.04762, 0.4762, 0.09524, 0.4762, 0.09524, 0.5238, 0.04762, 0.5238, 0.09524, 0.5238, 0.09524, 0.5714, 0.04762, 0.5714, 0.09524, 0.5714, 0.09524, 0.619, 0.04762, 0.619, 0.09524, 0.619, 0.09524, 0.6667, 0.04762, 0.6667, 0.09524, 0.6667, 0.09524, 0.7143, 0.04762, 0.7143, 0.04762, 0.7143, 0.09524, 0.7143, 0.09524, 0.7619, 0.09524, 0.7619, 0.09524, 0.8095, 0.04762, 0.8095, 0.09524, 0.8095, 0.09524, 0.8571, 0.04762, 0.8571, 0.09524, 0.8571, 0.09524, 0.9048, 0.04762, 0.9048, 0.09524, 0.9048, 0.09524, 0.9524, 0.04762, 0.9524, 0.1429, 0.0, 0.1429, 0.04762, 0.09524, 0.04762, 0.1429, 0.04762, 0.1429, 0.09524, 0.09524, 0.09524, 0.1429, 0.09524, 0.1429, 0.1429, 0.09524, 0.1429, 0.09524, 0.1429, 0.1429, 0.1429, 0.1429, 0.1905, 0.1429, 0.1905, 0.1429, 0.2381, 0.09524, 0.2381, 0.1429, 0.2381, 0.1429, 0.2857, 0.09524, 0.2857, 0.1429, 0.2857, 0.1429, 0.3333, 0.09524, 0.3333, 0.1429, 0.3333, 0.1429, 0.381, 0.09524, 0.381, 0.1429, 0.381, 0.1429, 0.4286, 0.09524, 0.4286, 0.09524, 0.4286, 0.1429, 0.4286, 0.1429, 0.4762, 0.1429, 0.4762, 0.1429, 0.5238, 0.09524, 0.5238, 0.09524, 0.5238, 0.1429, 0.5238, 0.1429, 0.5714, 0.09524, 0.5714, 0.1429, 0.5714, 0.1429, 0.619, 0.09524, 0.619, 0.1429, 0.619, 0.1429, 0.6667, 0.09524, 0.6667, 0.1429, 0.6667, 0.1429, 0.7143, 0.09524, 0.7143, 0.1429, 0.7143, 0.1429, 0.7619, 0.09524, 0.7619, 0.1429, 0.7619, 0.1429, 0.8095, 0.09524, 0.8095, 0.1429, 0.8095, 0.1429, 0.8571, 0.09524, 0.8571, 0.1429, 0.8571, 0.1429, 0.9048, 0.09524, 0.9048, 0.1429, 0.9048, 0.1429, 0.9524, 0.1429, 0.0, 0.1905, 0.0, 0.1905, 0.04762, 0.1429, 0.04762, 0.1905, 0.04762, 0.1905, 0.09524, 0.1429, 0.09524, 0.1905, 0.09524, 0.1905, 0.1429, 0.1429, 0.1429, 0.1905, 0.1429, 0.1905, 0.1905, 0.1429, 0.1905, 0.1905, 0.1905, 0.1905, 0.2381, 0.1429, 0.2381, 0.1905, 0.2381, 0.1905, 0.2857, 0.1429, 0.2857, 0.1905, 0.2857, 0.1905, 0.3333, 0.1429, 0.3333, 0.1905, 0.3333, 0.1905, 0.381, 0.1429, 0.381, 0.1905, 0.381, 0.1905, 0.4286, 0.1429, 0.4286, 0.1905, 0.4286, 0.1905, 0.4762, 0.1905, 0.4762, 0.1905, 0.5238, 0.1429, 0.5238, 0.1429, 0.5238, 0.1905, 0.5238, 0.1905, 0.5714, 0.1429, 0.5714, 0.1905, 0.5714, 0.1905, 0.619, 0.1905, 0.619, 0.1905, 0.6667, 0.1429, 0.6667, 0.1429, 0.6667, 0.1905, 0.6667, 0.1905, 0.7143, 0.1905, 0.7143, 0.1905, 0.7619, 0.1429, 0.7619, 0.1905, 0.7619, 0.1905, 0.8095, 0.1429, 0.8095, 0.1905, 0.8095, 0.1905, 0.8571, 0.1429, 0.8571, 0.1905, 0.8571, 0.1905, 0.9048, 0.1429, 0.9048, 0.1905, 0.9048, 0.1905, 0.9524, 0.1429, 0.9524, 0.2381, 0.0, 0.2381, 0.04762, 0.1905, 0.04762, 0.1905, 0.04762, 0.2381, 0.04762, 0.2381, 0.09524, 0.2381, 0.09524, 0.2381, 0.1429, 0.1905, 0.1429, 0.2381, 0.1429, 0.2381, 0.1905, 0.1905, 0.1905, 0.2381, 0.1905, 0.2381, 0.2381, 0.1905, 0.2381, 0.1905, 0.2381, 0.2381, 0.2381, 0.2381, 0.2857, 0.1905, 0.2857, 0.2381, 0.2857, 0.2381, 0.3333, 0.1905, 0.3333, 0.2381, 0.3333, 0.2381, 0.381, 0.2381, 0.381, 0.2381, 0.4286, 0.1905, 0.4286, 0.1905, 0.4286, 0.2381, 0.4286, 0.2381, 0.4762, 0.2381, 0.4762, 0.2381, 0.5238, 0.1905, 0.5238, 0.1905, 0.5238, 0.2381, 0.5238, 0.2381, 0.5714, 0.1905, 0.5714, 0.2381, 0.5714, 0.2381, 0.619, 0.1905, 0.619, 0.2381, 0.619, 0.2381, 0.6667, 0.1905, 0.6667, 0.2381, 0.6667, 0.2381, 0.7143, 0.1905, 0.7143, 0.2381, 0.7143, 0.2381, 0.7619, 0.1905, 0.7619, 0.2381, 0.7619, 0.2381, 0.8095, 0.1905, 0.8095, 0.2381, 0.8095, 0.2381, 0.8571, 0.1905, 0.8571, 0.2381, 0.8571, 0.2381, 0.9048, 0.1905, 0.9048, 0.2381, 0.9048, 0.2381, 0.9524, 0.2857, 0.0, 0.2857, 0.04762, 0.2381, 0.04762, 0.2857, 0.04762, 0.2857, 0.09524, 0.2381, 0.09524, 0.2857, 0.09524, 0.2857, 0.1429, 0.2381, 0.1429, 0.2381, 0.1429, 0.2857, 0.1429, 0.2857, 0.1905, 0.2857, 0.1905, 0.2857, 0.2381, 0.2381, 0.2381, 0.2381, 0.2381, 0.2857, 0.2381, 0.2857, 0.2857, 0.2857, 0.2857, 0.2857, 0.3333, 0.2381, 0.3333, 0.2857, 0.3333, 0.2857, 0.381, 0.2381, 0.381, 0.2857, 0.381, 0.2857, 0.4286, 0.2381, 0.4286, 0.2381, 0.4286, 0.2857, 0.4286, 0.2857, 0.4762, 0.2857, 0.4762, 0.2857, 0.5238, 0.2381, 0.5238, 0.2857, 0.5238, 0.2857, 0.5714, 0.2381, 0.5714, 0.2857, 0.5714, 0.2857, 0.619, 0.2381, 0.619, 0.2857, 0.619, 0.2857, 0.6667, 0.2381, 0.6667, 0.2857, 0.6667, 0.2857, 0.7143, 0.2381, 0.7143, 0.2857, 0.7143, 0.2857, 0.7619, 0.2381, 0.7619, 0.2857, 0.7619, 0.2857, 0.8095, 0.2381, 0.8095, 0.2857, 0.8095, 0.2857, 0.8571, 0.2381, 0.8571, 0.2857, 0.8571, 0.2857, 0.9048, 0.2381, 0.9048, 0.2381, 0.9048, 0.2857, 0.9048, 0.2857, 0.9524, 0.2857, 0.0, 0.3333, 0.0, 0.3333, 0.04762, 0.2857, 0.04762, 0.3333, 0.04762, 0.3333, 0.09524, 0.2857, 0.09524, 0.3333, 0.09524, 0.3333, 0.1429, 0.2857, 0.1429, 0.3333, 0.1429, 0.3333, 0.1905, 0.2857, 0.1905, 0.3333, 0.1905, 0.3333, 0.2381, 0.2857, 0.2381, 0.3333, 0.2381, 0.3333, 0.2857, 0.2857, 0.2857, 0.3333, 0.2857, 0.3333, 0.3333, 0.2857, 0.3333, 0.3333, 0.3333, 0.3333, 0.381, 0.2857, 0.381, 0.3333, 0.381, 0.3333, 0.4286, 0.2857, 0.4286, 0.3333, 0.4286, 0.3333, 0.4762, 0.2857, 0.4762, 0.3333, 0.4762, 0.3333, 0.5238, 0.2857, 0.5238, 0.3333, 0.5238, 0.3333, 0.5714, 0.2857, 0.5714, 0.3333, 0.5714, 0.3333, 0.619, 0.2857, 0.619, 0.3333, 0.619, 0.3333, 0.6667, 0.2857, 0.6667, 0.3333, 0.6667, 0.3333, 0.7143, 0.2857, 0.7143, 0.3333, 0.7143, 0.3333, 0.7619, 0.2857, 0.7619, 0.3333, 0.7619, 0.3333, 0.8095, 0.2857, 0.8095, 0.3333, 0.8095, 0.3333, 0.8571, 0.3333, 0.8571, 0.3333, 0.9048, 0.2857, 0.9048, 0.2857, 0.9048, 0.3333, 0.9048, 0.3333, 0.9524, 0.3333, 0.0, 0.381, 0.0, 0.381, 0.04762, 0.381, 0.04762, 0.381, 0.09524, 0.3333, 0.09524, 0.3333, 0.09524, 0.381, 0.09524, 0.381, 0.1429, 0.3333, 0.1429, 0.381, 0.1429, 0.381, 0.1905, 0.381, 0.1905, 0.381, 0.2381, 0.3333, 0.2381, 0.381, 0.2381, 0.381, 0.2857, 0.3333, 0.2857, 0.3333, 0.2857, 0.381, 0.2857, 0.381, 0.3333, 0.3333, 0.3333, 0.381, 0.3333, 0.381, 0.381, 0.3333, 0.381, 0.381, 0.381, 0.381, 0.4286, 0.3333, 0.4286, 0.381, 0.4286, 0.381, 0.4762, 0.381, 0.4762, 0.381, 0.5238, 0.3333, 0.5238, 0.3333, 0.5238, 0.381, 0.5238, 0.381, 0.5714, 0.3333, 0.5714, 0.381, 0.5714, 0.381, 0.619, 0.381, 0.619, 0.381, 0.6667, 0.3333, 0.6667, 0.381, 0.6667, 0.381, 0.7143, 0.3333, 0.7143, 0.3333, 0.7143, 0.381, 0.7143, 0.381, 0.7619, 0.3333, 0.7619, 0.381, 0.7619, 0.381, 0.8095, 0.3333, 0.8095, 0.381, 0.8095, 0.381, 0.8571, 0.3333, 0.8571, 0.381, 0.8571, 0.381, 0.9048, 0.3333, 0.9048, 0.381, 0.9048, 0.381, 0.9524, 0.4286, 0.0, 0.4286, 0.04762, 0.381, 0.04762, 0.4286, 0.04762, 0.4286, 0.09524, 0.381, 0.09524, 0.4286, 0.09524, 0.4286, 0.1429, 0.381, 0.1429, 0.4286, 0.1429, 0.4286, 0.1905, 0.381, 0.1905, 0.4286, 0.1905, 0.4286, 0.2381, 0.381, 0.2381, 0.4286, 0.2381, 0.4286, 0.2857, 0.381, 0.2857, 0.4286, 0.2857, 0.4286, 0.3333, 0.381, 0.3333, 0.4286, 0.3333, 0.4286, 0.381, 0.381, 0.381, 0.4286, 0.381, 0.4286, 0.4286, 0.381, 0.4286, 0.4286, 0.4286, 0.4286, 0.4762, 0.381, 0.4762, 0.4286, 0.4762, 0.4286, 0.5238, 0.381, 0.5238, 0.381, 0.5238, 0.4286, 0.5238, 0.4286, 0.5714, 0.4286, 0.5714, 0.4286, 0.619, 0.381, 0.619, 0.4286, 0.619, 0.4286, 0.6667, 0.381, 0.6667, 0.4286, 0.6667, 0.4286, 0.7143, 0.381, 0.7143, 0.4286, 0.7143, 0.4286, 0.7619, 0.381, 0.7619, 0.4286, 0.7619, 0.4286, 0.8095, 0.381, 0.8095, 0.4286, 0.8095, 0.4286, 0.8571, 0.381, 0.8571, 0.4286, 0.8571, 0.4286, 0.9048, 0.381, 0.9048, 0.4286, 0.9048, 0.4286, 0.9524, 0.381, 0.9524, 0.4286, 0.0, 0.4762, 0.0, 0.4762, 0.04762, 0.4286, 0.04762, 0.4762, 0.04762, 0.4762, 0.09524, 0.4286, 0.09524, 0.4762, 0.09524, 0.4762, 0.1429, 0.4286, 0.1429, 0.4762, 0.1429, 0.4762, 0.1905, 0.4286, 0.1905, 0.4762, 0.1905, 0.4762, 0.2381, 0.4762, 0.2381, 0.4762, 0.2857, 0.4286, 0.2857, 0.4286, 0.2857, 0.4762, 0.2857, 0.4762, 0.3333, 0.4286, 0.3333, 0.4762, 0.3333, 0.4762, 0.381, 0.4762, 0.381, 0.4762, 0.4286, 0.4286, 0.4286, 0.4286, 0.4286, 0.4762, 0.4286, 0.4762, 0.4762, 0.4762, 0.4762, 0.4762, 0.5238, 0.4286, 0.5238, 0.4762, 0.5238, 0.4762, 0.5714, 0.4286, 0.5714, 0.4762, 0.5714, 0.4762, 0.619, 0.4286, 0.619, 0.4286, 0.619, 0.4762, 0.619, 0.4762, 0.6667, 0.4762, 0.6667, 0.4762, 0.7143, 0.4286, 0.7143, 0.4762, 0.7143, 0.4762, 0.7619, 0.4286, 0.7619, 0.4286, 0.7619, 0.4762, 0.7619, 0.4762, 0.8095, 0.4286, 0.8095, 0.4762, 0.8095, 0.4762, 0.8571, 0.4762, 0.8571, 0.4762, 0.9048, 0.4286, 0.9048, 0.4762, 0.9048, 0.4762, 0.9524, 0.4286, 0.9524, 0.5238, 0.0, 0.5238, 0.04762, 0.4762, 0.04762, 0.5238, 0.04762, 0.5238, 0.09524, 0.4762, 0.09524, 0.5238, 0.09524, 0.5238, 0.1429, 0.4762, 0.1429, 0.4762, 0.1429, 0.5238, 0.1429, 0.5238, 0.1905, 0.4762, 0.1905, 0.5238, 0.1905, 0.5238, 0.2381, 0.4762, 0.2381, 0.5238, 0.2381, 0.5238, 0.2857, 0.5238, 0.2857, 0.5238, 0.3333, 0.4762, 0.3333, 0.4762, 0.3333, 0.5238, 0.3333, 0.5238, 0.381, 0.4762, 0.381, 0.5238, 0.381, 0.5238, 0.4286, 0.4762, 0.4286, 0.5238, 0.4286, 0.5238, 0.4762, 0.4762, 0.4762, 0.5238, 0.4762, 0.5238, 0.5238, 0.4762, 0.5238, 0.5238, 0.5238, 0.5238, 0.5714, 0.4762, 0.5714, 0.5238, 0.5714, 0.5238, 0.619, 0.4762, 0.619, 0.5238, 0.619, 0.5238, 0.6667, 0.5238, 0.6667, 0.5238, 0.7143, 0.4762, 0.7143, 0.4762, 0.7143, 0.5238, 0.7143, 0.5238, 0.7619, 0.4762, 0.7619, 0.5238, 0.7619, 0.5238, 0.8095, 0.4762, 0.8095, 0.5238, 0.8095, 0.5238, 0.8571, 0.4762, 0.8571, 0.5238, 0.8571, 0.5238, 0.9048, 0.4762, 0.9048, 0.5238, 0.9048, 0.5238, 0.9524, 0.5238, 0.0, 0.5714, 0.0, 0.5714, 0.04762, 0.5714, 0.04762, 0.5714, 0.09524, 0.5238, 0.09524, 0.5238, 0.09524, 0.5714, 0.09524, 0.5714, 0.1429, 0.5238, 0.1429, 0.5714, 0.1429, 0.5714, 0.1905, 0.5714, 0.1905, 0.5714, 0.2381, 0.5238, 0.2381, 0.5238, 0.2381, 0.5714, 0.2381, 0.5714, 0.2857, 0.5714, 0.2857, 0.5714, 0.3333, 0.5238, 0.3333, 0.5238, 0.3333, 0.5714, 0.3333, 0.5714, 0.381, 0.5714, 0.381, 0.5714, 0.4286, 0.5238, 0.4286, 0.5238, 0.4286, 0.5714, 0.4286, 0.5714, 0.4762, 0.5714, 0.4762, 0.5714, 0.5238, 0.5238, 0.5238, 0.5238, 0.5238, 0.5714, 0.5238, 0.5714, 0.5714, 0.5714, 0.5714, 0.5714, 0.619, 0.5238, 0.619, 0.5238, 0.619, 0.5714, 0.619, 0.5714, 0.6667, 0.5238, 0.6667, 0.5714, 0.6667, 0.5714, 0.7143, 0.5714, 0.7143, 0.5714, 0.7619, 0.5238, 0.7619, 0.5714, 0.7619, 0.5714, 0.8095, 0.5238, 0.8095, 0.5714, 0.8095, 0.5714, 0.8571, 0.5238, 0.8571, 0.5714, 0.8571, 0.5714, 0.9048, 0.5238, 0.9048, 0.5714, 0.9048, 0.5714, 0.9524, 0.5238, 0.9524, 0.619, 0.0, 0.619, 0.04762, 0.5714, 0.04762, 0.619, 0.04762, 0.619, 0.09524, 0.5714, 0.09524, 0.619, 0.09524, 0.619, 0.1429, 0.5714, 0.1429, 0.619, 0.1429, 0.619, 0.1905, 0.5714, 0.1905, 0.619, 0.1905, 0.619, 0.2381, 0.5714, 0.2381, 0.5714, 0.2381, 0.619, 0.2381, 0.619, 0.2857, 0.619, 0.2857, 0.619, 0.3333, 0.5714, 0.3333, 0.5714, 0.3333, 0.619, 0.3333, 0.619, 0.381, 0.619, 0.381, 0.619, 0.4286, 0.5714, 0.4286, 0.619, 0.4286, 0.619, 0.4762, 0.5714, 0.4762, 0.619, 0.4762, 0.619, 0.5238, 0.5714, 0.5238, 0.5714, 0.5238, 0.619, 0.5238, 0.619, 0.5714, 0.619, 0.5714, 0.619, 0.619, 0.5714, 0.619, 0.619, 0.619, 0.619, 0.6667, 0.5714, 0.6667, 0.5714, 0.6667, 0.619, 0.6667, 0.619, 0.7143, 0.5714, 0.7143, 0.619, 0.7143, 0.619, 0.7619, 0.619, 0.7619, 0.619, 0.8095, 0.5714, 0.8095, 0.5714, 0.8095, 0.619, 0.8095, 0.619, 0.8571, 0.5714, 0.8571, 0.619, 0.8571, 0.619, 0.9048, 0.5714, 0.9048, 0.619, 0.9048, 0.619, 0.9524, 0.619, 0.0, 0.6667, 0.0, 0.6667, 0.04762, 0.6667, 0.04762, 0.6667, 0.09524, 0.619, 0.09524, 0.619, 0.09524, 0.6667, 0.09524, 0.6667, 0.1429, 0.6667, 0.1429, 0.6667, 0.1905, 0.619, 0.1905, 0.6667, 0.1905, 0.6667, 0.2381, 0.619, 0.2381, 0.619, 0.2381, 0.6667, 0.2381, 0.6667, 0.2857, 0.619, 0.2857, 0.6667, 0.2857, 0.6667, 0.3333, 0.619, 0.3333, 0.6667, 0.3333, 0.6667, 0.381, 0.619, 0.381, 0.6667, 0.381, 0.6667, 0.4286, 0.619, 0.4286, 0.6667, 0.4286, 0.6667, 0.4762, 0.619, 0.4762, 0.6667, 0.4762, 0.6667, 0.5238, 0.619, 0.5238, 0.6667, 0.5238, 0.6667, 0.5714, 0.619, 0.5714, 0.6667, 0.5714, 0.6667, 0.619, 0.6667, 0.619, 0.6667, 0.6667, 0.619, 0.6667, 0.6667, 0.6667, 0.6667, 0.7143, 0.619, 0.7143, 0.6667, 0.7143, 0.6667, 0.7619, 0.619, 0.7619, 0.6667, 0.7619, 0.6667, 0.8095, 0.619, 0.8095, 0.6667, 0.8095, 0.6667, 0.8571, 0.619, 0.8571, 0.6667, 0.8571, 0.6667, 0.9048, 0.619, 0.9048, 0.619, 0.9048, 0.6667, 0.9048, 0.6667, 0.9524, 0.7143, 0.0, 0.7143, 0.04762, 0.6667, 0.04762, 0.7143, 0.04762, 0.7143, 0.09524, 0.6667, 0.09524, 0.6667, 0.09524, 0.7143, 0.09524, 0.7143, 0.1429, 0.7143, 0.1429, 0.7143, 0.1905, 0.6667, 0.1905, 0.7143, 0.1905, 0.7143, 0.2381, 0.6667, 0.2381, 0.6667, 0.2381, 0.7143, 0.2381, 0.7143, 0.2857, 0.7143, 0.2857, 0.7143, 0.3333, 0.6667, 0.3333, 0.6667, 0.3333, 0.7143, 0.3333, 0.7143, 0.381, 0.7143, 0.381, 0.7143, 0.4286, 0.6667, 0.4286, 0.6667, 0.4286, 0.7143, 0.4286, 0.7143, 0.4762, 0.7143, 0.4762, 0.7143, 0.5238, 0.6667, 0.5238, 0.7143, 0.5238, 0.7143, 0.5714, 0.6667, 0.5714, 0.7143, 0.5714, 0.7143, 0.619, 0.6667, 0.619, 0.6667, 0.619, 0.7143, 0.619, 0.7143, 0.6667, 0.6667, 0.6667, 0.7143, 0.6667, 0.7143, 0.7143, 0.6667, 0.7143, 0.7143, 0.7143, 0.7143, 0.7619, 0.6667, 0.7619, 0.7143, 0.7619, 0.7143, 0.8095, 0.7143, 0.8095, 0.7143, 0.8571, 0.6667, 0.8571, 0.7143, 0.8571, 0.7143, 0.9048, 0.6667, 0.9048, 0.6667, 0.9048, 0.7143, 0.9048, 0.7143, 0.9524, 0.7143, 0.0, 0.7619, 0.0, 0.7619, 0.04762, 0.7143, 0.04762, 0.7619, 0.04762, 0.7619, 0.09524, 0.7143, 0.09524, 0.7619, 0.09524, 0.7619, 0.1429, 0.7619, 0.1429, 0.7619, 0.1905, 0.7143, 0.1905, 0.7143, 0.1905, 0.7619, 0.1905, 0.7619, 0.2381, 0.7619, 0.2381, 0.7619, 0.2857, 0.7143, 0.2857, 0.7619, 0.2857, 0.7619, 0.3333, 0.7143, 0.3333, 0.7143, 0.3333, 0.7619, 0.3333, 0.7619, 0.381, 0.7619, 0.381, 0.7619, 0.4286, 0.7143, 0.4286, 0.7619, 0.4286, 0.7619, 0.4762, 0.7143, 0.4762, 0.7619, 0.4762, 0.7619, 0.5238, 0.7143, 0.5238, 0.7619, 0.5238, 0.7619, 0.5714, 0.7143, 0.5714, 0.7619, 0.5714, 0.7619, 0.619, 0.7143, 0.619, 0.7619, 0.619, 0.7619, 0.6667, 0.7143, 0.6667, 0.7619, 0.6667, 0.7619, 0.7143, 0.7143, 0.7143, 0.7619, 0.7143, 0.7619, 0.7619, 0.7143, 0.7619, 0.7619, 0.7619, 0.7619, 0.8095, 0.7143, 0.8095, 0.7619, 0.8095, 0.7619, 0.8571, 0.7143, 0.8571, 0.7619, 0.8571, 0.7619, 0.9048, 0.7143, 0.9048, 0.7619, 0.9048, 0.7619, 0.9524, 0.7143, 0.9524, 0.8095, 0.0, 0.8095, 0.04762, 0.7619, 0.04762, 0.8095, 0.04762, 0.8095, 0.09524, 0.7619, 0.09524, 0.8095, 0.09524, 0.8095, 0.1429, 0.7619, 0.1429, 0.8095, 0.1429, 0.8095, 0.1905, 0.7619, 0.1905, 0.8095, 0.1905, 0.8095, 0.2381, 0.7619, 0.2381, 0.8095, 0.2381, 0.8095, 0.2857, 0.7619, 0.2857, 0.8095, 0.2857, 0.8095, 0.3333, 0.7619, 0.3333, 0.7619, 0.3333, 0.8095, 0.3333, 0.8095, 0.381, 0.7619, 0.381, 0.8095, 0.381, 0.8095, 0.4286, 0.7619, 0.4286, 0.8095, 0.4286, 0.8095, 0.4762, 0.7619, 0.4762, 0.8095, 0.4762, 0.8095, 0.5238, 0.7619, 0.5238, 0.8095, 0.5238, 0.8095, 0.5714, 0.7619, 0.5714, 0.8095, 0.5714, 0.8095, 0.619, 0.8095, 0.619, 0.8095, 0.6667, 0.7619, 0.6667, 0.8095, 0.6667, 0.8095, 0.7143, 0.7619, 0.7143, 0.7619, 0.7143, 0.8095, 0.7143, 0.8095, 0.7619, 0.7619, 0.7619, 0.8095, 0.7619, 0.8095, 0.8095, 0.7619, 0.8095, 0.8095, 0.8095, 0.8095, 0.8571, 0.7619, 0.8571, 0.8095, 0.8571, 0.8095, 0.9048, 0.7619, 0.9048, 0.8095, 0.9048, 0.8095, 0.9524, 0.8571, 0.0, 0.8571, 0.04762, 0.8095, 0.04762, 0.8095, 0.04762, 0.8571, 0.04762, 0.8571, 0.09524, 0.8095, 0.09524, 0.8571, 0.09524, 0.8571, 0.1429, 0.8095, 0.1429, 0.8571, 0.1429, 0.8571, 0.1905, 0.8095, 0.1905, 0.8571, 0.1905, 0.8571, 0.2381, 0.8095, 0.2381, 0.8571, 0.2381, 0.8571, 0.2857, 0.8571, 0.2857, 0.8571, 0.3333, 0.8095, 0.3333, 0.8571, 0.3333, 0.8571, 0.381, 0.8095, 0.381, 0.8571, 0.381, 0.8571, 0.4286, 0.8095, 0.4286, 0.8571, 0.4286, 0.8571, 0.4762, 0.8095, 0.4762, 0.8571, 0.4762, 0.8571, 0.5238, 0.8095, 0.5238, 0.8095, 0.5238, 0.8571, 0.5238, 0.8571, 0.5714, 0.8095, 0.5714, 0.8571, 0.5714, 0.8571, 0.619, 0.8571, 0.619, 0.8571, 0.6667, 0.8095, 0.6667, 0.8095, 0.6667, 0.8571, 0.6667, 0.8571, 0.7143, 0.8571, 0.7143, 0.8571, 0.7619, 0.8095, 0.7619, 0.8571, 0.7619, 0.8571, 0.8095, 0.8095, 0.8095, 0.8095, 0.8095, 0.8571, 0.8095, 0.8571, 0.8571, 0.8571, 0.8571, 0.8571, 0.9048, 0.8095, 0.9048, 0.8571, 0.9048, 0.8571, 0.9524, 0.8095, 0.9524, 0.8571, 0.0, 0.9048, 0.0, 0.9048, 0.04762, 0.8571, 0.04762, 0.9048, 0.04762, 0.9048, 0.09524, 0.8571, 0.09524, 0.9048, 0.09524, 0.9048, 0.1429, 0.8571, 0.1429, 0.9048, 0.1429, 0.9048, 0.1905, 0.8571, 0.1905, 0.9048, 0.1905, 0.9048, 0.2381, 0.9048, 0.2381, 0.9048, 0.2857, 0.8571, 0.2857, 0.8571, 0.2857, 0.9048, 0.2857, 0.9048, 0.3333, 0.9048, 0.3333, 0.9048, 0.381, 0.8571, 0.381, 0.8571, 0.381, 0.9048, 0.381, 0.9048, 0.4286, 0.8571, 0.4286, 0.9048, 0.4286, 0.9048, 0.4762, 0.8571, 0.4762, 0.9048, 0.4762, 0.9048, 0.5238, 0.8571, 0.5238, 0.9048, 0.5238, 0.9048, 0.5714, 0.8571, 0.5714, 0.9048, 0.5714, 0.9048, 0.619, 0.9048, 0.619, 0.9048, 0.6667, 0.8571, 0.6667, 0.8571, 0.6667, 0.9048, 0.6667, 0.9048, 0.7143, 0.8571, 0.7143, 0.9048, 0.7143, 0.9048, 0.7619, 0.8571, 0.7619, 0.9048, 0.7619, 0.9048, 0.8095, 0.8571, 0.8095, 0.9048, 0.8095, 0.9048, 0.8571, 0.8571, 0.8571, 0.9048, 0.8571, 0.9048, 0.9048, 0.8571, 0.9048, 0.9048, 0.9048, 0.9048, 0.9524, 0.9524, 0.0, 0.9524, 0.04762, 0.9048, 0.04762, 0.9524, 0.04762, 0.9524, 0.09524, 0.9048, 0.09524, 0.9048, 0.09524, 0.9524, 0.09524, 0.9524, 0.1429, 0.9524, 0.1429, 0.9524, 0.1905, 0.9048, 0.1905, 0.9524, 0.1905, 0.9524, 0.2381, 0.9048, 0.2381, 0.9524, 0.2381, 0.9524, 0.2857, 0.9048, 0.2857, 0.9048, 0.2857, 0.9524, 0.2857, 0.9524, 0.3333, 0.9048, 0.3333, 0.9524, 0.3333, 0.9524, 0.381, 0.9048, 0.381, 0.9524, 0.381, 0.9524, 0.4286, 0.9524, 0.4286, 0.9524, 0.4762, 0.9048, 0.4762, 0.9524, 0.4762, 0.9524, 0.5238, 0.9048, 0.5238, 0.9524, 0.5238, 0.9524, 0.5714, 0.9048, 0.5714, 0.9524, 0.5714, 0.9524, 0.619, 0.9048, 0.619, 0.9524, 0.619, 0.9524, 0.6667, 0.9048, 0.6667, 0.9048, 0.6667, 0.9524, 0.6667, 0.9524, 0.7143, 0.9048, 0.7143, 0.9524, 0.7143, 0.9524, 0.7619, 0.9524, 0.7619, 0.9524, 0.8095, 0.9048, 0.8095, 0.9524, 0.8095, 0.9524, 0.8571, 0.9048, 0.8571, 0.9524, 0.8571, 0.9524, 0.9048, 0.9048, 0.9048, 0.9524, 0.9048, 0.9524, 0.9524, 0.9048, 0.9524, 0.9524, 0.0, 1.0, 0.0, 1.0, 0.04762, 0.9524, 0.04762, 1.0, 0.04762, 1.0, 0.09524, 0.9524, 0.09524, 1.0, 0.09524, 1.0, 0.1429, 0.9524, 0.1429, 1.0, 0.1429, 1.0, 0.1905, 0.9524, 0.1905, 1.0, 0.1905, 1.0, 0.2381, 0.9524, 0.2381, 1.0, 0.2381, 1.0, 0.2857, 0.9524, 0.2857, 1.0, 0.2857, 1.0, 0.3333, 1.0, 0.3333, 1.0, 0.381, 0.9524, 0.381, 1.0, 0.381, 1.0, 0.4286, 0.9524, 0.4286, 0.9524, 0.4286, 1.0, 0.4286, 1.0, 0.4762, 0.9524, 0.4762, 1.0, 0.4762, 1.0, 0.5238, 1.0, 0.5238, 1.0, 0.5714, 0.9524, 0.5714, 1.0, 0.5714, 1.0, 0.619, 0.9524, 0.619, 1.0, 0.619, 1.0, 0.6667, 0.9524, 0.6667, 0.9524, 0.6667, 1.0, 0.6667, 1.0, 0.7143, 0.9524, 0.7143, 1.0, 0.7143, 1.0, 0.7619, 1.0, 0.7619, 1.0, 0.8095, 0.9524, 0.8095, 1.0, 0.8095, 1.0, 0.8571, 0.9524, 0.8571, 0.9524, 0.8571, 1.0, 0.8571, 1.0, 0.9048, 0.9524, 0.9048, 1.0, 0.9048, 1.0, 0.9524])
me_plane_012.use_remesh_fix_poles = True
me_plane_012.use_remesh_preserve_attributes = False
me_plane_012.use_mirror_vertex_groups = False
me_plane_012.update()

# ---- objects
ob_plane_004 = bpy.data.objects.new('Plane.004', me_plane_012)

# ---- transforms, parenting, visibility, modifiers, constraints
ob_plane_004.location = (0.0, 0.0, 0.0)
ob_plane_004.lineart.crease_threshold = 0.0
_m = ob_plane_004.modifiers.new('Decimate', 'DECIMATE')
_m.ratio = 0.482

# ---- collection membership
scene.collection.objects.link(ob_plane_004)

# ---- scene / render settings (as saved in the file)
scene.frame_start = 1; scene.frame_end = 250; scene.frame_set(1)
scene.render.engine = 'BLENDER_EEVEE_NEXT'
scene.cycles.use_denoising = False
scene.cycles.samples = 128
scene.cycles.sampling_pattern = 'TABULATED_SOBOL'
scene.cycles.use_adaptive_sampling = False
scene.cycles.use_light_tree = False
scene.view_settings.view_transform = 'Filmic'
bpy.context.view_layer.update()

# ---- added for rendering (the .blend has no active camera and no usable light): camera, sun
cam_auto = bpy.data.cameras.new('AutoCamera')
cam_auto.lens = 50.0
cam_auto.sensor_width = 36.0
cam_auto.clip_end = 1325.64
ob_auto_camera = bpy.data.objects.new('AutoCamera', cam_auto)
scene.collection.objects.link(ob_auto_camera)
ob_auto_camera.location = (75.5402, -90.6052, 60.4329)
ob_auto_camera.rotation_euler = (1.09748, -7.21219e-08, 0.694738)
scene.camera = ob_auto_camera
light_auto_sun = bpy.data.lights.new('AutoSun', 'SUN')
light_auto_sun.energy = 3.0
light_auto_sun.angle = 0.0523599
ob_auto_sun = bpy.data.objects.new('AutoSun', light_auto_sun)
scene.collection.objects.link(ob_auto_sun)
ob_auto_sun.rotation_euler = (0.872665, 0.174533, 0.523599)
bpy.context.view_layer.update()
